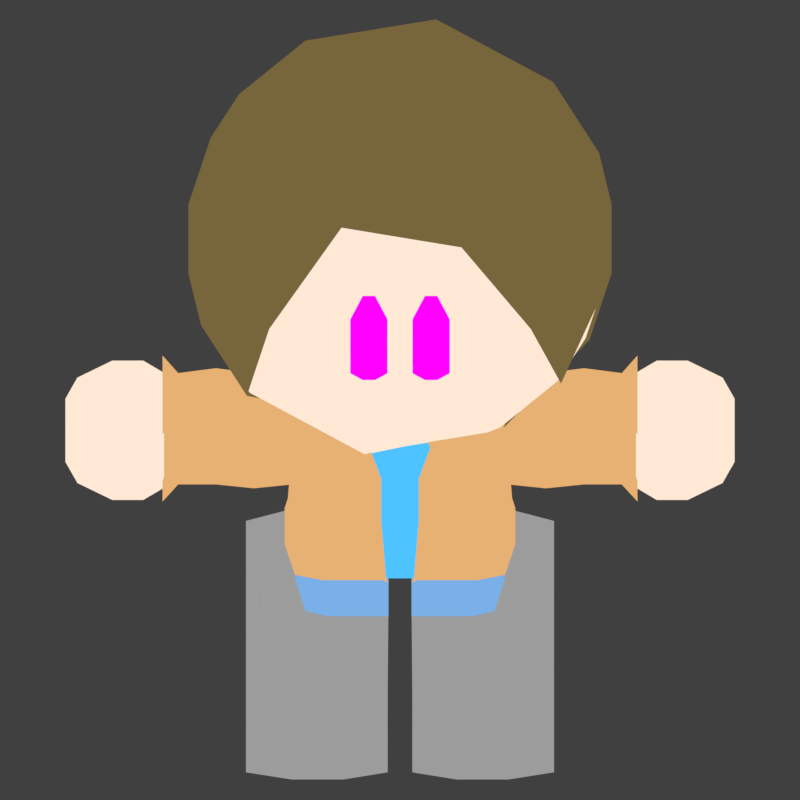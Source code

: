 # Source: character.blend  (saved by Blender 2.79.0; exported with 4.5.12 LTS)
import bpy
from mathutils import Matrix  # noqa: F401  (used for matrix-valued properties, if any)

bpy.ops.wm.read_factory_settings(use_empty=True)
scene = bpy.context.scene
scene.name = 'Scene'

# ---- collections
col_collection_1 = bpy.data.collections.new('Collection 1'); scene.collection.children.link(col_collection_1)

# ---- images (referenced by path relative to the original .blend; pixels are not part of the script)
import os
ASSET_DIR = os.environ.get("B2B_ASSET_DIR", "")  # directory of the original .blend (textures are referenced by path, not embedded)
HERE = os.path.dirname(os.path.abspath(__file__))  # packed textures are extracted next to this script under _unpacked/

def load_image(name, relpath, width, height, colorspace="sRGB"):
    """Load a texture the original file referenced (path relative to the .blend, or extracted next to this script)."""
    p = next((c for c in (os.path.join(HERE, relpath), os.path.join(ASSET_DIR, relpath)) if relpath and os.path.exists(c)), "")
    if p:
        img = bpy.data.images.load(p, check_existing=True)
        img.name = name
    else:  # same state as the original file: an image datablock whose file is absent (Cycles renders it pink)
        img = bpy.data.images.new(name, width, height)
        img.source = "FILE"
        img.filepath = "//" + (relpath or name)
    img.colorspace_settings.name = colorspace
    return img
img_eyes_texture_png = load_image('eyes-texture.png', 'eyes-texture.png', 1024, 1024, 'sRGB')

# ---- materials (node trees are filled in below, after node groups)
mat_pants1material = bpy.data.materials.new('Pants1Material')
mat_pants1material.alpha_threshold = 0.0
mat_pants1material.roughness = 0.5
mat_bodymaterial = bpy.data.materials.new('BodyMaterial')
mat_bodymaterial.alpha_threshold = 0.0
mat_bodymaterial.diffuse_color = (1.0, 0.8126, 0.6612, 1.0)
mat_bodymaterial.roughness = 0.5
mat_bodymaterial.line_color = (0.0, 0.0, 0.0, 1.0)
mat_shoes1material = bpy.data.materials.new('Shoes1Material')
mat_shoes1material.alpha_threshold = 0.0
mat_shoes1material.roughness = 0.5
mat_eyesmaterial = bpy.data.materials.new('EyesMaterial')
mat_eyesmaterial.alpha_threshold = 0.0
mat_eyesmaterial.roughness = 0.5
mat_hair1material = bpy.data.materials.new('Hair1Material')
mat_hair1material.alpha_threshold = 0.0
mat_hair1material.diffuse_color = (0.1845, 0.1298, 0.04429, 1.0)
mat_hair1material.roughness = 0.5
mat_jacket1material = bpy.data.materials.new('Jacket1Material')
mat_jacket1material.alpha_threshold = 0.0
mat_jacket1material.roughness = 0.5
mat_shirt1material = bpy.data.materials.new('Shirt1Material')
mat_shirt1material.alpha_threshold = 0.0
mat_shirt1material.roughness = 0.5

# ---- material node trees
mat_pants1material.use_nodes = True; mat_pants1material.node_tree.nodes.clear()
_N = mat_pants1material.node_tree.nodes; _L = mat_pants1material.node_tree.links
n0 = _N.new('ShaderNodeOutputMaterial'); n0.name = 'Material Output'; n0.location = (300, 300)
n1 = _N.new('ShaderNodeEmission'); n1.name = 'Emission'; n1.location = (91, 275)
n1.inputs[0].default_value = (0.19, 0.4321, 0.8, 1.0)
_L.new(n1.outputs[0], n0.inputs[0])
n0.is_active_output = True
mat_bodymaterial.use_nodes = True; mat_bodymaterial.node_tree.nodes.clear()
_N = mat_bodymaterial.node_tree.nodes; _L = mat_bodymaterial.node_tree.links
n0 = _N.new('ShaderNodeOutputMaterial'); n0.name = 'Material Output'; n0.location = (300, 300)
n1 = _N.new('ShaderNodeEmission'); n1.name = 'Emission'; n1.location = (52, 308)
n1.inputs[0].default_value = (1.0, 0.813, 0.661, 1.0)
_L.new(n1.outputs[0], n0.inputs[0])
n0.is_active_output = True
mat_shoes1material.use_nodes = True; mat_shoes1material.node_tree.nodes.clear()
_N = mat_shoes1material.node_tree.nodes; _L = mat_shoes1material.node_tree.links
n0 = _N.new('ShaderNodeOutputMaterial'); n0.name = 'Material Output'; n0.location = (300, 300)
n1 = _N.new('ShaderNodeEmission'); n1.name = 'Emission'; n1.location = (94, 302)
n1.inputs[0].default_value = (0.3343, 0.3343, 0.3343, 1.0)
_L.new(n1.outputs[0], n0.inputs[0])
n0.is_active_output = True
mat_eyesmaterial.use_nodes = True; mat_eyesmaterial.node_tree.nodes.clear()
_N = mat_eyesmaterial.node_tree.nodes; _L = mat_eyesmaterial.node_tree.links
n0 = _N.new('ShaderNodeOutputMaterial'); n0.name = 'Material Output'; n0.location = (300, 300)
n1 = _N.new('ShaderNodeTexImage'); n1.name = 'Image Texture'; n1.location = (-195, 297)
n1.width = 140
n1.image = img_eyes_texture_png
n2 = _N.new('ShaderNodeEmission'); n2.name = 'Emission'; n2.location = (44, 297)
_L.new(n2.outputs[0], n0.inputs[0])
_L.new(n1.outputs[0], n2.inputs[0])
n0.is_active_output = True
mat_hair1material.use_nodes = True; mat_hair1material.node_tree.nodes.clear()
_N = mat_hair1material.node_tree.nodes; _L = mat_hair1material.node_tree.links
n0 = _N.new('ShaderNodeOutputMaterial'); n0.name = 'Material Output'; n0.location = (300, 300)
n1 = _N.new('ShaderNodeEmission'); n1.name = 'Emission'; n1.location = (67, 296)
n1.inputs[0].default_value = (0.1845, 0.1298, 0.04429, 1.0)
_L.new(n1.outputs[0], n0.inputs[0])
n0.is_active_output = True
mat_jacket1material.use_nodes = True; mat_jacket1material.node_tree.nodes.clear()
_N = mat_jacket1material.node_tree.nodes; _L = mat_jacket1material.node_tree.links
n0 = _N.new('ShaderNodeOutputMaterial'); n0.name = 'Material Output'; n0.location = (300, 300)
n1 = _N.new('ShaderNodeEmission'); n1.name = 'Emission'; n1.location = (92, 300)
n1.inputs[0].default_value = (0.8, 0.4389, 0.1709, 1.0)
_L.new(n1.outputs[0], n0.inputs[0])
n0.is_active_output = True
mat_shirt1material.use_nodes = True; mat_shirt1material.node_tree.nodes.clear()
_N = mat_shirt1material.node_tree.nodes; _L = mat_shirt1material.node_tree.links
n0 = _N.new('ShaderNodeOutputMaterial'); n0.name = 'Material Output'; n0.location = (300, 300)
n1 = _N.new('ShaderNodeEmission'); n1.name = 'Emission'; n1.location = (66, 305)
n1.inputs[0].default_value = (0.07522, 0.5478, 1.0, 1.0)
_L.new(n1.outputs[0], n0.inputs[0])
n0.is_active_output = True

# ---- world
world_world = bpy.data.worlds.new('World'); scene.world = world_world
world_world.color = (0.05088, 0.05088, 0.05088)
world_world.use_sun_shadow = False
world_world.sun_shadow_jitter_overblur = 0.0
world_world.cycles.sampling_method = 'MANUAL'

# ---- cameras
cam_camera = bpy.data.cameras.new('Camera')
cam_camera.type = 'ORTHO'
cam_camera.clip_end = 100.0
cam_camera.lens = 35.0
cam_camera.sensor_width = 32.0
cam_camera.sensor_height = 18.0
cam_camera.ortho_scale = 3.514
cam_camera.dof.focus_distance = 0.0

# ---- lights
light_lamp = bpy.data.lights.new('Lamp', 'POINT')
light_lamp.transmission_factor = 0.0
light_lamp.cutoff_distance = 30.0
light_lamp.energy = 100.0
light_lamp.shadow_buffer_clip_start = 1.001
light_lamp.shadow_soft_size = 0.1
light_lamp.shadow_maximum_resolution = 0.006
light_lamp.use_absolute_resolution = True

# ---- meshes
me_body_003 = bpy.data.meshes.new('Body.003')
me_body_003.from_pydata([(0.9117, 0.9438, -0.8753), (0.9117, -0.9139, -0.8753), (1.006, 0.3473, -0.8753), (1.006, -0.3345, -0.8753), (0.1107, -1.016, -0.8753), (0.1107, 1.029, -0.8753), (0.7074, 1.029, -0.8753), (0.4091, 1.029, -0.8753), (0.7074, -1.016, -0.8753), (0.4091, -1.016, -0.8753), (0.9117, 0.9438, -0.4229), (0.9117, -0.9139, -0.4229), (0.1107, 1.029, -0.4229), (1.006, 0.3473, -0.4229), (1.006, -0.3345, -0.4229), (0.1107, -1.016, -0.4229), (0.7074, 1.029, -0.4229), (0.4091, 1.029, -0.4229), (0.7074, -1.016, -0.4229), (0.4091, -1.016, -0.4229)], [], [(17, 7, 5, 12), (5, 4, 15, 12), (10, 0, 6, 16), (16, 6, 7, 17), (8, 18, 19, 9), (1, 11, 18, 8), (9, 19, 15, 4), (2, 13, 14, 3), (0, 10, 13, 2), (3, 14, 11, 1)])
me_body_003.polygons.foreach_set('use_smooth', [True] * 10)
me_body_003.materials.append(mat_pants1material)
me_body_003.use_remesh_preserve_volume = False
me_body_003.use_remesh_preserve_attributes = False
me_body_003.use_mirror_vertex_groups = False
me_body_003.update()
me_body = bpy.data.meshes.new('Body')
me_body.from_pydata([(1.467, 0.991, -0.9983), (1.467, -1.061, -0.9983), (0.9081, 0.9165, 1.0), (0.9081, -0.8998, 1.0), (1.467, 0.3071, -2.146), (1.467, 0.991, -2.146), (2.384e-07, 1.0, 1.0), (-5.364e-07, -1.0, 1.0), (0.9081, 0.9165, 0.2116), (0.9081, -0.8998, 0.2116), (2.086e-07, 1.0, 0.2116), (-2.682e-07, -1.0, 0.2116), (1.467, 0.3071, -0.9983), (1.467, -0.3768, -0.9983), (1.0, 0.3333, 1.0), (1.0, -0.3333, 1.0), (-1.987e-08, 0.3333, 1.0), (-2.782e-07, -0.3333, 1.0), (1.467, -1.061, -2.146), (1.467, -0.3768, -2.146), (1.0, 0.3333, 0.2116), (1.0, -0.3333, 0.2116), (2.196, 0.3333, 1.0), (2.196, -0.3333, 1.0), (2.196, 0.3333, 0.2116), (2.196, -0.3333, 0.2116), (3.108, 0.3333, 1.0), (3.108, -0.3333, 1.0), (3.108, 0.3333, 0.2116), (3.108, -0.3333, 0.2116), (2.474, -0.4241, 0.07554), (2.772, -0.4241, 0.07554), (2.772, -0.4241, 1.136), (2.474, -0.4241, 1.136), (2.474, 0.4241, 0.07554), (2.772, 0.4241, 0.07554), (2.474, 0.4241, 1.136), (2.772, 0.4241, 1.136), (0.9081, 0.9165, 0.545), (0.9081, 0.9165, 0.6667), (0.9081, -0.8998, 0.545), (0.9081, -0.8998, 0.6667), (2.186e-07, 1.0, 0.545), (2.285e-07, 1.0, 0.6667), (-4.47e-07, -1.0, 0.6667), (-3.576e-07, -1.0, 0.545), (1.0, 0.3333, 0.6667), (1.0, 0.3333, 0.545), (1.0, -0.3333, 0.6667), (1.0, -0.3333, 0.545), (2.196, 0.3333, 0.6667), (2.196, 0.3333, 0.545), (2.196, -0.3333, 0.6667), (2.196, -0.3333, 0.545), (3.224, 0.4241, 0.712), (3.224, 0.4241, 0.4996), (3.224, -0.4241, 0.712), (3.224, -0.4241, 0.4996), (2.318, 0.718, 0.859), (2.318, 0.718, 0.3526), (2.929, 0.718, 0.859), (2.929, 0.718, 0.3526), (2.318, -0.718, 0.3526), (2.318, -0.718, 0.859), (2.929, -0.718, 0.3526), (2.929, -0.718, 0.859), (0.1328, 0.991, -0.9983), (0.1328, -1.061, -0.9983), (0.125, 1.0, 1.0), (0.125, -1.0, 1.0), (0.125, -1.0, 0.2116), (0.125, 1.0, 0.2116), (0.125, 0.3333, -1.0), (0.125, -0.3333, -1.0), (0.125, 0.3333, 1.0), (0.125, -0.3333, 1.0), (0.125, 1.0, 0.6667), (0.125, 1.0, 0.545), (0.125, -1.0, 0.545), (0.125, -1.0, 0.6667), (0.9081, 0.9165, -0.8846), (0.9081, -0.8998, -0.8846), (1.0, 0.3333, -0.8846), (1.0, -0.3333, -0.8846), (0.125, -1.0, -0.8846), (0.125, 1.0, -0.8846), (0.1328, 0.991, -2.146), (0.1328, -1.061, -2.146), (0.1328, 0.3071, -2.146), (0.1328, -0.3768, -2.146), (1.467, -1.758, -2.146), (0.1328, -1.758, -2.146), (1.467, -1.601, -1.143), (0.1328, -1.601, -1.143), (1.036, 0.3731, -2.153), (0.5506, 0.3731, -2.153), (1.036, -1.119, -2.153), (0.5506, -1.119, -2.153), (1.036, 1.119, -2.153), (0.5506, 1.119, -2.153), (0.4167, 0.3333, 1.0), (0.7083, 0.3333, 1.0), (0.4167, -0.3333, 1.0), (0.7083, -0.3333, 1.0), (1.036, 1.119, -0.9421), (0.5506, 1.119, -0.9421), (1.036, -1.119, -0.9421), (0.5506, -1.119, -0.9421), (0.7083, 1.0, 1.0), (0.4167, 1.0, 1.0), (0.7083, -1.0, 1.0), (0.4167, -1.0, 1.0), (0.7083, -1.0, 0.2116), (0.4167, -1.0, 0.2116), (0.7083, 1.0, 0.2116), (0.4167, 1.0, 0.2116), (0.7083, 1.0, 0.6667), (0.4167, 1.0, 0.6667), (0.7083, 1.0, 0.545), (0.4167, 1.0, 0.545), (0.7083, -1.0, 0.545), (0.4167, -1.0, 0.545), (0.7083, -1.0, 0.6667), (0.4167, -1.0, 0.6667), (0.7083, 1.0, -0.8846), (0.4167, 1.0, -0.8846), (0.7083, -1.0, -0.8846), (0.4167, -1.0, -0.8846), (1.036, -0.3731, -2.153), (0.5506, -0.3731, -2.153), (1.036, -1.88, -2.153), (0.5506, -1.88, -2.153), (1.036, -1.723, -1.086), (0.5506, -1.723, -1.086), (0.9081, 0.9165, -0.4423), (0.9081, -0.8998, -0.4423), (1.954e-07, 1.0, -0.4423), (0.125, 1.0, -0.4423), (-1.496e-07, -1.0, -0.4423), (1.0, 0.3333, -0.4423), (1.0, -0.3333, -0.4423), (0.125, -1.0, -0.4423), (0.7083, 1.0, -0.4423), (0.4167, 1.0, -0.4423), (0.7083, -1.0, -0.4423), (0.4167, -1.0, -0.4423), (0.127, -0.3444, -1.292), (0.127, 0.3266, -1.292), (1.467, -1.061, -1.291), (1.467, -0.3768, -1.291), (1.467, 0.3071, -1.291), (0.1328, -1.061, -1.291), (0.1328, 0.991, -1.291), (1.467, 0.991, -1.291), (1.467, -1.758, -1.291), (0.1328, -1.758, -1.291), (1.036, -1.88, -1.251), (0.5506, -1.88, -1.251), (0.5506, 1.119, -1.251), (1.036, 1.119, -1.251)], [], [(48, 15, 3, 41), (129, 97, 87, 89), (79, 69, 7, 44), (75, 17, 7, 69), (99, 95, 88, 86), (141, 70, 11, 138), (77, 71, 10, 42), (140, 21, 9, 135), (134, 8, 20, 139), (139, 20, 21, 140), (95, 129, 89, 88), (66, 67, 84, 85), (68, 6, 16, 74), (74, 16, 17, 75), (39, 2, 14, 46), (14, 15, 23, 22), (64, 31, 29, 57), (49, 21, 25, 53), (21, 20, 24, 25), (46, 14, 22, 50), (54, 26, 27, 56), (31, 35, 28, 29), (60, 37, 26, 54), (37, 32, 27, 26), (22, 23, 33, 36), (36, 33, 32, 37), (50, 22, 36, 58), (58, 36, 37, 60), (25, 24, 34, 30), (30, 34, 35, 31), (53, 25, 30, 62), (62, 30, 31, 64), (33, 63, 65, 32), (63, 62, 64, 65), (23, 52, 63, 33), (52, 53, 62, 63), (34, 59, 61, 35), (59, 58, 60, 61), (24, 51, 59, 34), (51, 50, 58, 59), (35, 61, 55, 28), (61, 60, 54, 55), (28, 55, 57, 29), (55, 54, 56, 57), (20, 47, 51, 24), (47, 46, 50, 51), (15, 48, 52, 23), (48, 49, 53, 52), (32, 65, 56, 27), (65, 64, 57, 56), (8, 38, 47, 20), (38, 39, 46, 47), (68, 76, 43, 6), (76, 77, 42, 43), (70, 78, 45, 11), (78, 79, 44, 45), (21, 49, 40, 9), (49, 48, 41, 40), (121, 123, 79, 78), (113, 121, 78, 70), (117, 119, 77, 76), (109, 117, 76, 68), (100, 74, 75, 102), (109, 68, 74, 100), (150, 149, 19, 4), (149, 148, 18, 19), (119, 115, 71, 77), (145, 113, 70, 141), (146, 147, 88, 89), (102, 75, 69, 111), (123, 111, 69, 79), (125, 105, 66, 85), (143, 125, 85, 137), (107, 127, 84, 67), (12, 82, 83, 13), (0, 80, 82, 12), (13, 83, 81, 1), (85, 84, 141, 137), (96, 18, 90, 130), (147, 152, 86, 88), (153, 150, 4, 5), (151, 146, 89, 87), (159, 153, 5, 98), (157, 155, 91, 131), (148, 1, 92, 154), (107, 67, 93, 133), (151, 87, 91, 155), (1, 106, 132, 92), (106, 107, 133, 132), (154, 156, 130, 90), (156, 157, 131, 130), (152, 158, 99, 86), (158, 159, 98, 99), (87, 97, 131, 91), (97, 96, 130, 131), (1, 81, 126, 106), (106, 126, 127, 107), (134, 80, 124, 142), (142, 124, 125, 143), (80, 0, 104, 124), (124, 104, 105, 125), (41, 3, 110, 122), (122, 110, 111, 123), (15, 103, 110, 3), (103, 102, 111, 110), (135, 9, 112, 144), (144, 112, 113, 145), (38, 8, 114, 118), (118, 114, 115, 119), (2, 108, 101, 14), (108, 109, 100, 101), (14, 101, 103, 15), (101, 100, 102, 103), (2, 39, 116, 108), (108, 116, 117, 109), (39, 38, 118, 116), (116, 118, 119, 117), (9, 40, 120, 112), (112, 120, 121, 113), (40, 41, 122, 120), (120, 122, 123, 121), (4, 19, 128, 94), (94, 128, 129, 95), (5, 4, 94, 98), (98, 94, 95, 99), (19, 18, 96, 128), (128, 96, 97, 129), (66, 72, 73, 67), (126, 144, 145, 127), (81, 135, 144, 126), (114, 142, 143, 115), (8, 134, 142, 114), (71, 137, 136, 10), (115, 143, 137, 71), (127, 145, 141, 84), (82, 139, 140, 83), (80, 134, 139, 82), (83, 140, 135, 81), (136, 137, 141, 138), (105, 104, 159, 158), (66, 105, 158, 152), (132, 133, 157, 156), (92, 132, 156, 154), (67, 151, 155, 93), (18, 148, 154, 90), (133, 93, 155, 157), (104, 0, 153, 159), (67, 73, 146, 151), (0, 12, 150, 153), (72, 66, 152, 147), (73, 72, 147, 146), (13, 1, 148, 149), (12, 13, 149, 150)])
me_body.polygons.foreach_set('use_smooth', [True] * 153)
me_body.materials.append(mat_bodymaterial)
me_body.use_remesh_preserve_volume = False
me_body.use_remesh_preserve_attributes = False
me_body.use_mirror_vertex_groups = False
me_body.update()
me_body_002 = bpy.data.meshes.new('Body.002')
me_body_002.from_pydata([(1.484, 1.02, -0.9916), (1.484, -1.079, -0.9916), (1.484, 0.3205, -2.165), (1.484, 1.02, -2.165), (1.484, 0.3205, -0.9916), (1.484, -0.379, -0.9916), (1.484, -1.079, -2.165), (1.484, -0.379, -2.165), (0.1188, 1.02, -0.9916), (0.1188, -1.079, -0.9916), (0.1107, 0.3473, -0.9934), (0.1107, -0.3345, -0.9934), (0.9117, 0.9438, -0.8753), (0.9117, -0.9139, -0.8753), (1.006, 0.3473, -0.8753), (1.006, -0.3345, -0.8753), (0.1107, -1.016, -0.8753), (0.1107, 1.029, -0.8753), (0.1188, 1.02, -2.165), (0.1188, -1.079, -2.165), (0.1188, 0.3205, -2.165), (0.1188, -0.379, -2.165), (1.484, -1.791, -2.165), (0.1188, -1.791, -2.165), (1.484, -1.631, -1.139), (0.1188, -1.631, -1.139), (1.042, 0.388, -2.173), (0.5461, 0.388, -2.173), (1.042, -1.138, -2.173), (0.5461, -1.138, -2.173), (1.042, 1.151, -2.173), (0.5461, 1.151, -2.173), (1.042, 1.151, -0.9342), (0.5461, 1.151, -0.9342), (1.042, -1.138, -0.9342), (0.5461, -1.138, -0.9342), (0.7074, 1.029, -0.8753), (0.4091, 1.029, -0.8753), (0.7074, -1.016, -0.8753), (0.4091, -1.016, -0.8753), (1.042, -0.3752, -2.173), (0.5461, -0.3752, -2.173), (1.042, -1.916, -2.173), (0.5461, -1.916, -2.173), (1.042, -1.756, -1.082), (0.5461, -1.756, -1.082), (0.1128, -0.3459, -1.292), (0.1128, 0.3405, -1.292), (1.484, -1.079, -1.291), (1.484, -0.379, -1.291), (1.484, 0.3205, -1.291), (0.1188, -1.079, -1.291), (0.1188, 1.02, -1.291), (1.484, 1.02, -1.291), (1.484, -1.791, -1.291), (0.1188, -1.791, -1.291), (1.042, -1.916, -1.25), (0.5461, -1.916, -1.25), (0.5461, 1.151, -1.25), (1.042, 1.151, -1.25)], [], [(41, 29, 19, 21), (31, 27, 20, 18), (27, 41, 21, 20), (8, 9, 16, 17), (50, 49, 7, 2), (49, 48, 6, 7), (46, 47, 20, 21), (37, 33, 8, 17), (35, 39, 16, 9), (4, 14, 15, 5), (0, 12, 14, 4), (5, 15, 13, 1), (28, 6, 22, 42), (47, 52, 18, 20), (53, 50, 2, 3), (51, 46, 21, 19), (59, 53, 3, 30), (57, 55, 23, 43), (48, 1, 24, 54), (35, 9, 25, 45), (51, 19, 23, 55), (1, 34, 44, 24), (34, 35, 45, 44), (54, 56, 42, 22), (56, 57, 43, 42), (52, 58, 31, 18), (58, 59, 30, 31), (19, 29, 43, 23), (29, 28, 42, 43), (1, 13, 38, 34), (34, 38, 39, 35), (12, 0, 32, 36), (36, 32, 33, 37), (2, 7, 40, 26), (26, 40, 41, 27), (3, 2, 26, 30), (30, 26, 27, 31), (7, 6, 28, 40), (40, 28, 29, 41), (8, 10, 11, 9), (33, 32, 59, 58), (8, 33, 58, 52), (44, 45, 57, 56), (24, 44, 56, 54), (9, 51, 55, 25), (6, 48, 54, 22), (45, 25, 55, 57), (32, 0, 53, 59), (9, 11, 46, 51), (0, 4, 50, 53), (10, 8, 52, 47), (11, 10, 47, 46), (5, 1, 48, 49), (4, 5, 49, 50)])
me_body_002.polygons.foreach_set('use_smooth', [True] * 54)
me_body_002.materials.append(mat_shoes1material)
me_body_002.use_remesh_preserve_volume = False
me_body_002.use_remesh_preserve_attributes = False
me_body_002.use_mirror_vertex_groups = False
me_body_002.update()
me_head = bpy.data.meshes.new('Head')
me_head.from_pydata([(0.0, 0.0, -1.0), (0.7236, -0.5257, -0.4472), (-0.2764, -0.8506, -0.4472), (-0.8944, 0.0, -0.4472), (-0.2764, 0.8506, -0.4472), (0.7236, 0.5257, -0.4472), (0.2764, -0.8506, 0.4472), (-0.7236, -0.5257, 0.4472), (-0.7236, 0.5257, 0.4472), (0.2764, 0.8506, 0.4472), (0.8944, 0.0, 0.4472), (0.0, 0.0, 1.0), (-0.1625, -0.5, -0.8507), (0.4253, -0.309, -0.8507), (0.2629, -0.809, -0.5257), (0.8506, 0.0, -0.5257), (0.4253, 0.309, -0.8507), (-0.5257, 0.0, -0.8507), (-0.6882, -0.5, -0.5257), (-0.1625, 0.5, -0.8507), (-0.6882, 0.5, -0.5257), (0.2629, 0.809, -0.5257), (0.9511, -0.309, 0.0), (0.9511, 0.309, 0.0), (0.0, -1.0, 0.0), (0.5878, -0.809, 0.0), (-0.9511, -0.309, 0.0), (-0.5878, -0.809, 0.0), (-0.5878, 0.809, 0.0), (-0.9511, 0.309, 0.0), (0.5878, 0.809, 0.0), (0.0, 1.0, 0.0), (0.6882, -0.5, 0.5257), (-0.2629, -0.809, 0.5257), (-0.8506, 0.0, 0.5257), (-0.2629, 0.809, 0.5257), (0.6882, 0.5, 0.5257), (0.1625, -0.5, 0.8507), (0.5257, 0.0, 0.8507), (-0.4253, -0.309, 0.8507), (-0.4253, 0.309, 0.8507), (0.1625, 0.5, 0.8507)], [], [(0, 13, 12), (1, 13, 15), (0, 12, 17), (0, 17, 19), (0, 19, 16), (1, 15, 22), (2, 14, 24), (3, 18, 26), (4, 20, 28), (5, 21, 30), (1, 22, 25), (2, 24, 27), (3, 26, 29), (4, 28, 31), (5, 30, 23), (6, 32, 37), (7, 33, 39), (8, 34, 40), (9, 35, 41), (10, 36, 38), (38, 41, 11), (38, 36, 41), (36, 9, 41), (41, 40, 11), (41, 35, 40), (35, 8, 40), (40, 39, 11), (40, 34, 39), (34, 7, 39), (39, 37, 11), (39, 33, 37), (33, 6, 37), (37, 38, 11), (37, 32, 38), (32, 10, 38), (23, 36, 10), (23, 30, 36), (30, 9, 36), (31, 35, 9), (31, 28, 35), (28, 8, 35), (29, 34, 8), (29, 26, 34), (26, 7, 34), (27, 33, 7), (27, 24, 33), (24, 6, 33), (25, 32, 6), (25, 22, 32), (22, 10, 32), (30, 31, 9), (30, 21, 31), (21, 4, 31), (28, 29, 8), (28, 20, 29), (20, 3, 29), (26, 27, 7), (26, 18, 27), (18, 2, 27), (24, 25, 6), (24, 14, 25), (14, 1, 25), (22, 23, 10), (22, 15, 23), (15, 5, 23), (16, 21, 5), (16, 19, 21), (19, 4, 21), (19, 20, 4), (19, 17, 20), (17, 3, 20), (17, 18, 3), (17, 12, 18), (12, 2, 18), (15, 16, 5), (15, 13, 16), (13, 0, 16), (12, 14, 2), (12, 13, 14), (13, 1, 14)])
me_head.polygons.foreach_set('use_smooth', [True] * 80)
me_head.materials.append(mat_bodymaterial)
me_head.use_remesh_preserve_volume = False
me_head.use_remesh_preserve_attributes = False
me_head.use_mirror_vertex_groups = False
me_head.update()
me_plane = bpy.data.meshes.new('Plane')
me_plane.from_pydata([(0.4004, -1.181, 0.4701), (0.5334, -0.9375, 0.39), (0.2674, -1.181, 0.4701), (0.5334, -0.2518, 0.4172), (0.1344, -0.9375, 0.39), (0.1344, -0.2518, 0.4172), (0.4004, -0.1477, 0.4532), (0.2674, -0.1477, 0.4532), (0.5334, -0.6364, 0.2869), (0.1344, -0.6364, 0.2869), (0.2674, -0.6364, 0.2869), (0.4004, -0.6364, 0.2869)], [], [(11, 8, 3, 6), (9, 10, 7, 5), (10, 11, 6, 7), (2, 0, 11, 10), (4, 2, 10, 9), (0, 1, 8, 11)])
_uv = me_plane.uv_layers.new(name='UVMap')
_uv.uv.foreach_set('vector', [0.4517, 0.4656, 0.3298, 0.4646, 0.333, 0.09245, 0.4558, -0.007469, 0.6955, 0.4678, 0.5736, 0.4667, 0.5777, -0.006399, 0.6988, 0.09566, 0.5736, 0.4667, 0.4517, 0.4656, 0.4558, -0.007469, 0.5777, -0.006399, 0.569, 0.9934, 0.4471, 0.9924, 0.4517, 0.4656, 0.5736, 0.4667, 0.693, 0.7595, 0.569, 0.9934, 0.5736, 0.4667, 0.6955, 0.4678, 0.4471, 0.9924, 0.3272, 0.7562, 0.3298, 0.4646, 0.4517, 0.4656])
me_plane.materials.append(mat_eyesmaterial)
me_plane.use_remesh_preserve_volume = False
me_plane.use_remesh_preserve_attributes = False
me_plane.use_mirror_vertex_groups = False
me_plane.update()
me_hair1 = bpy.data.meshes.new('Hair1')
me_hair1.from_pydata([(3.553e-11, -1.243e-10, -1.025), (0.7417, -0.5389, -0.4584), (-0.9168, -1.243e-10, -0.4584), (-0.2833, 0.8719, -0.4584), (0.7417, 0.5389, -0.4584), (0.2833, -0.8719, 0.4584), (-0.7417, -0.5389, 0.4584), (-0.7417, 0.5389, 0.4584), (0.2833, 0.8719, 0.4584), (0.9168, -1.243e-10, 0.4584), (3.553e-11, -1.243e-10, 1.025), (0.436, -0.3167, -0.8719), (0.8719, -1.243e-10, -0.5389), (0.436, 0.3167, -0.8719), (-0.5389, -1.243e-10, -0.8719), (-0.7054, -0.5125, -0.5389), (-0.1665, 0.5125, -0.8719), (-0.7054, 0.5125, -0.5389), (0.2694, 0.8293, -0.5389), (0.9749, -0.3167, -3.553e-11), (0.9749, 0.3167, -3.553e-11), (0.6025, -0.8293, -3.553e-11), (-0.9749, -0.3167, -3.553e-11), (-0.6025, -0.8293, -3.553e-11), (-0.6025, 0.8293, -3.553e-11), (-0.9749, 0.3167, -3.553e-11), (0.6025, 0.8293, -3.553e-11), (3.553e-11, 1.025, -3.553e-11), (0.7054, -0.5125, 0.5389), (-0.2694, -0.8293, 0.5389), (-0.8719, -1.243e-10, 0.5389), (-0.2694, 0.8293, 0.5389), (0.7054, 0.5125, 0.5389), (0.1665, -0.5125, 0.8719), (0.5389, -1.243e-10, 0.8719), (-0.436, -0.3167, 0.8719), (-0.436, 0.3167, 0.8719), (0.1665, 0.5125, 0.8719)], [], [(0, 14, 16), (0, 16, 13), (2, 15, 22), (3, 17, 24), (4, 18, 26), (1, 19, 21), (2, 22, 25), (3, 24, 27), (4, 26, 20), (5, 28, 33), (6, 29, 35), (7, 30, 36), (8, 31, 37), (9, 32, 34), (34, 37, 10), (34, 32, 37), (32, 8, 37), (37, 36, 10), (37, 31, 36), (31, 7, 36), (36, 35, 10), (36, 30, 35), (30, 6, 35), (35, 33, 10), (35, 29, 33), (29, 5, 33), (33, 34, 10), (33, 28, 34), (28, 9, 34), (20, 32, 9), (20, 26, 32), (26, 8, 32), (27, 31, 8), (27, 24, 31), (24, 7, 31), (25, 30, 7), (25, 22, 30), (22, 6, 30), (23, 29, 6), (21, 28, 5), (21, 19, 28), (19, 9, 28), (26, 27, 8), (26, 18, 27), (18, 3, 27), (24, 25, 7), (24, 17, 25), (17, 2, 25), (22, 23, 6), (22, 15, 23), (19, 20, 9), (19, 12, 20), (12, 4, 20), (13, 18, 4), (13, 16, 18), (16, 3, 18), (16, 17, 3), (16, 14, 17), (14, 2, 17), (14, 15, 2), (12, 13, 4), (12, 11, 13), (11, 0, 13)])
me_hair1.polygons.foreach_set('use_smooth', [True] * 63)
me_hair1.materials.append(mat_hair1material)
me_hair1.use_remesh_preserve_volume = False
me_hair1.use_remesh_preserve_attributes = False
me_hair1.use_mirror_vertex_groups = False
me_hair1.update()
me_body_004 = bpy.data.meshes.new('Body.004')
me_body_004.from_pydata([(0.9081, 0.9165, 1.0), (0.9081, -0.8998, 1.0), (2.384e-07, 1.369, 1.0), (0.9081, 0.9165, 0.2116), (0.9081, -0.8998, 0.2116), (2.086e-07, 1.0, 0.2116), (1.0, 0.3333, 1.0), (1.0, -0.3333, 1.0), (1.0, 0.3333, 0.1959), (1.0, -0.3333, 0.1959), (2.196, 0.5778, 1.046), (2.196, -0.5778, 1.046), (2.196, 0.5778, 0.1538), (2.196, -0.5778, 0.1538), (0.9081, 0.9165, 0.545), (0.9081, 0.9165, 0.6667), (0.9081, -0.8998, 0.545), (0.9081, -0.8998, 0.6667), (2.186e-07, 1.317, 0.545), (2.285e-07, 1.284, 0.6667), (1.0, 0.3333, 0.6667), (1.0, 0.3333, 0.545), (1.0, -0.3333, 0.6667), (1.0, -0.3333, 0.545), (2.196, 0.5778, 0.674), (2.196, 0.5778, 0.5382), (2.196, -0.5778, 0.674), (2.196, -0.5778, 0.5382), (0.125, 1.317, 1.0), (0.2802, -1.047, 1.0), (0.1733, -1.047, 0.2116), (0.125, 1.0, 0.2116), (0.125, 0.3333, 1.0), (0.125, -0.3333, 1.0), (0.125, 1.284, 0.6667), (0.125, 1.284, 0.545), (0.1733, -1.047, 0.545), (0.1733, -1.047, 0.6667), (0.4167, 0.3333, 1.0), (0.7083, 0.3333, 1.0), (0.4167, -0.3333, 1.0), (0.7083, -0.3333, 1.0), (0.7083, 1.317, 1.062), (0.4167, 1.317, 1.0), (0.7083, -1.0, 1.0), (0.4167, -1.0, 1.0), (0.7083, -1.076, 0.2116), (0.4167, -1.041, 0.2116), (0.7083, 1.0, 0.2116), (0.4167, 1.063, 0.2116), (0.7083, 1.307, 0.6667), (0.7083, 1.284, 0.545), (0.4167, 1.284, 0.545), (0.7083, -1.041, 0.545), (0.4167, -1.041, 0.545), (0.7083, -1.041, 0.6667), (0.4167, -1.041, 0.6667), (0.9715, 0.9165, -0.4423), (0.9715, -0.8998, -0.4423), (-0.02317, 1.0, -0.4423), (0.1073, 1.0, -0.4423), (1.067, 0.3333, -0.4423), (1.067, -0.3333, -0.4423), (0.1073, -1.047, -0.4423), (0.7163, 1.0, -0.4423), (0.4118, 1.0, -0.4423), (0.7163, -1.0, -0.4423), (0.4118, -1.0, -0.4423), (2.051, -0.3333, 1.0), (2.051, 0.3333, 1.0), (2.051, -0.3333, 0.1959), (2.051, 0.3333, 0.1959), (2.051, 0.3333, 0.545), (2.051, 0.3333, 0.6667), (2.051, -0.3333, 0.6667), (2.051, -0.3333, 0.545), (0.1793, 1.317, 1.0), (0.3345, -1.0, 1.0), (0.2276, -1.0, 0.2116), (0.1793, 1.0, 0.2116), (0.1793, 1.284, 0.6667), (0.1793, 1.284, 0.545), (0.2276, -1.0, 0.545), (0.2276, -1.0, 0.6667), (0.1793, 0.3333, 1.0), (0.1793, -0.3333, 1.0), (0.164, 1.0, -0.4423), (0.164, -1.0, -0.4423), (1.701, 0.3333, 1.052), (1.35, 0.3333, 1.0), (1.35, -0.3333, 1.0), (1.701, -0.3333, 1.0), (1.35, -0.3333, 0.1542), (1.701, -0.3333, 0.1959), (1.35, 0.3333, 0.1959), (1.701, 0.3333, 0.1959), (1.35, 0.3333, 0.545), (1.701, 0.3333, 0.545), (1.35, 0.3333, 0.6667), (1.701, 0.3333, 0.6667), (1.35, -0.3333, 0.6667), (1.701, -0.3333, 0.6667), (1.35, -0.3333, 0.545), (1.701, -0.3333, 0.545), (0.9486, 0.9165, -0.3804), (0.9486, -0.8998, -0.3804), (1.967e-07, 1.0, -0.3804), (0.125, 1.0, -0.3804), (0.7083, 1.0, -0.3804), (0.4167, 1.006, -0.3804), (1.04, 0.3333, -0.3818), (1.04, -0.3333, -0.3818), (0.1296, -1.047, -0.3804), (0.7083, -1.007, -0.3804), (0.4167, -1.004, -0.3804), (0.1793, 1.0, -0.3804), (0.1838, -1.0, -0.3804), (2.384e-07, 0.9471, 1.0)], [], [(22, 7, 1, 17), (35, 31, 5, 18), (111, 9, 4, 105), (104, 3, 8, 110), (110, 8, 9, 111), (15, 0, 6, 20), (69, 68, 11, 10), (75, 70, 13, 27), (70, 71, 12, 13), (73, 69, 10, 24), (71, 72, 25, 12), (72, 73, 24, 25), (68, 74, 26, 11), (74, 75, 27, 26), (3, 14, 21, 8), (14, 15, 20, 21), (42, 50, 51, 52, 81, 80, 76, 43), (9, 23, 16, 4), (23, 22, 17, 16), (82, 83, 37, 36), (78, 82, 36, 30), (80, 81, 35, 34), (76, 80, 34, 28), (84, 32, 33, 85), (76, 28, 32, 84), (81, 79, 31, 35), (116, 78, 30, 112), (85, 33, 29, 77), (83, 77, 29, 37), (17, 1, 44, 55), (55, 44, 45, 56), (7, 41, 44, 1), (41, 40, 45, 44), (105, 4, 46, 113), (113, 46, 47, 114), (14, 3, 48, 51), (51, 48, 49, 52), (0, 42, 39, 6), (42, 43, 38, 39), (6, 39, 41, 7), (39, 38, 40, 41), (0, 15, 50, 42), (15, 14, 51, 50), (4, 16, 53, 46), (46, 53, 54, 47), (16, 17, 55, 53), (53, 55, 56, 54), (108, 64, 65, 109), (104, 57, 64, 108), (107, 60, 59, 106), (115, 86, 60, 107), (101, 103, 75, 74), (91, 101, 74, 68), (97, 99, 73, 72), (95, 97, 72, 71), (99, 88, 69, 73), (93, 95, 71, 70), (103, 93, 70, 75), (88, 91, 68, 69), (109, 65, 86, 115), (56, 45, 77, 83), (40, 85, 77, 45), (114, 47, 78, 116), (52, 49, 79, 81), (43, 76, 84, 38), (38, 84, 85, 40), (47, 54, 82, 78), (54, 56, 83, 82), (6, 7, 90, 89), (89, 90, 91, 88), (23, 9, 92, 102), (102, 92, 93, 103), (9, 8, 94, 92), (92, 94, 95, 93), (20, 6, 89, 98), (98, 89, 88, 99), (8, 21, 96, 94), (94, 96, 97, 95), (21, 20, 98, 96), (96, 98, 99, 97), (7, 22, 100, 90), (90, 100, 101, 91), (22, 23, 102, 100), (100, 102, 103, 101), (67, 114, 116, 87), (49, 109, 115, 79), (79, 115, 107, 31), (31, 107, 106, 5), (3, 104, 108, 48), (48, 108, 109, 49), (66, 113, 114, 67), (58, 105, 113, 66), (87, 116, 112, 63), (61, 110, 111, 62), (57, 104, 110, 61), (62, 111, 105, 58), (28, 34, 35, 18, 19, 2), (2, 117, 32, 28)])
me_body_004.polygons.foreach_set('use_smooth', [True] * 98)
me_body_004.materials.append(mat_jacket1material)
me_body_004.use_remesh_preserve_volume = False
me_body_004.use_remesh_preserve_attributes = False
me_body_004.use_mirror_vertex_groups = False
me_body_004.update()
me_body_001 = bpy.data.meshes.new('Body.001')
me_body_001.from_pydata([(0.9081, 0.9165, 1.0), (0.9081, -0.8998, 1.0), (2.384e-07, 1.0, 1.0), (-5.364e-07, -1.0, 1.0), (0.9081, 0.9165, 0.2116), (0.9081, -0.8998, 0.2116), (2.086e-07, 1.0, 0.2116), (-2.682e-07, -1.0, 0.2116), (1.0, 0.3333, 1.0), (1.0, -0.3333, 1.0), (-1.987e-08, 0.3333, 1.0), (-2.782e-07, -0.3333, 1.0), (1.0, 0.3333, 0.2004), (1.0, -0.3333, 0.2004), (2.196, 0.3333, 1.0), (2.196, -0.3333, 1.0), (2.196, 0.3333, 0.2004), (2.196, -0.3333, 0.2004), (0.9081, 0.9165, 0.545), (0.9081, 0.9165, 0.6667), (0.9081, -0.8998, 0.545), (0.9081, -0.8998, 0.6667), (2.186e-07, 1.0, 0.545), (2.285e-07, 1.0, 0.6667), (-4.47e-07, -1.0, 0.6667), (-3.576e-07, -1.0, 0.545), (1.0, 0.3333, 0.6667), (1.0, 0.3333, 0.545), (1.0, -0.3333, 0.6667), (1.0, -0.3333, 0.545), (2.196, 0.3333, 0.6667), (2.196, 0.3333, 0.545), (2.196, -0.3333, 0.6667), (2.196, -0.3333, 0.545), (0.125, 1.0, 1.0), (0.125, -1.0, 1.0), (0.125, -1.0, 0.2116), (0.125, 1.0, 0.2116), (0.125, 0.3333, 1.0), (0.125, -0.3333, 1.0), (0.125, 1.0, 0.6667), (0.125, 1.0, 0.545), (0.125, -1.0, 0.545), (0.125, -1.0, 0.6667), (0.4167, 0.3333, 1.0), (0.7083, 0.3333, 1.0), (0.4167, -0.3333, 1.0), (0.7083, -0.3333, 1.0), (0.7083, 1.0, 1.0), (0.4167, 1.0, 1.0), (0.7083, -1.0, 1.0), (0.4167, -1.0, 1.0), (0.7083, -1.0, 0.2116), (0.4167, -1.0, 0.2116), (0.7083, 1.0, 0.2116), (0.4167, 1.0, 0.2116), (0.7083, 1.0, 0.6667), (0.4167, 1.0, 0.6667), (0.7083, 1.0, 0.545), (0.4167, 1.0, 0.545), (0.7083, -1.0, 0.545), (0.4167, -1.0, 0.545), (0.7083, -1.0, 0.6667), (0.4167, -1.0, 0.6667), (0.9081, 0.9165, -0.4423), (0.9081, -0.8998, -0.4423), (1.954e-07, 1.0, -0.4423), (0.125, 1.0, -0.4423), (-1.496e-07, -1.0, -0.4423), (1.0, 0.3333, -0.4423), (1.0, -0.3333, -0.4423), (0.125, -1.0, -0.4423), (0.7083, 1.0, -0.4423), (0.4167, 1.0, -0.4423), (0.7083, -1.0, -0.4423), (0.4167, -1.0, -0.4423)], [], [(28, 9, 1, 21), (43, 35, 3, 24), (39, 11, 3, 35), (71, 36, 7, 68), (41, 37, 6, 22), (70, 13, 5, 65), (64, 4, 12, 69), (69, 12, 13, 70), (34, 2, 10, 38), (38, 10, 11, 39), (19, 0, 8, 26), (8, 9, 15, 14), (29, 13, 17, 33), (13, 12, 16, 17), (26, 8, 14, 30), (12, 27, 31, 16), (27, 26, 30, 31), (9, 28, 32, 15), (28, 29, 33, 32), (4, 18, 27, 12), (18, 19, 26, 27), (34, 40, 23, 2), (40, 41, 22, 23), (36, 42, 25, 7), (42, 43, 24, 25), (13, 29, 20, 5), (29, 28, 21, 20), (61, 63, 43, 42), (53, 61, 42, 36), (57, 59, 41, 40), (49, 57, 40, 34), (44, 38, 39, 46), (49, 34, 38, 44), (59, 55, 37, 41), (75, 53, 36, 71), (46, 39, 35, 51), (63, 51, 35, 43), (21, 1, 50, 62), (62, 50, 51, 63), (9, 47, 50, 1), (47, 46, 51, 50), (65, 5, 52, 74), (74, 52, 53, 75), (18, 4, 54, 58), (58, 54, 55, 59), (0, 48, 45, 8), (48, 49, 44, 45), (8, 45, 47, 9), (45, 44, 46, 47), (0, 19, 56, 48), (48, 56, 57, 49), (19, 18, 58, 56), (56, 58, 59, 57), (5, 20, 60, 52), (52, 60, 61, 53), (20, 21, 62, 60), (60, 62, 63, 61), (54, 72, 73, 55), (4, 64, 72, 54), (37, 67, 66, 6), (55, 73, 67, 37), (66, 67, 71, 68)])
me_body_001.polygons.foreach_set('use_smooth', [True] * 62)
me_body_001.materials.append(mat_shirt1material)
me_body_001.use_remesh_preserve_volume = False
me_body_001.use_remesh_preserve_attributes = False
me_body_001.use_mirror_vertex_groups = False
me_body_001.update()
arm_armature = bpy.data.armatures.new('Armature')  # bones are not reproduced

# ---- objects
ob_armature = bpy.data.objects.new('Armature', arm_armature)
ob_pants1 = bpy.data.objects.new('Pants1', me_body_003)
ob_body = bpy.data.objects.new('Body', me_body)
ob_shoes1 = bpy.data.objects.new('Shoes1', me_body_002)
ob_head = bpy.data.objects.new('Head', me_head)
ob_eyes = bpy.data.objects.new('Eyes', me_plane)
ob_hair1 = bpy.data.objects.new('Hair1', me_hair1)
ob_jacket1 = bpy.data.objects.new('Jacket1', me_body_004)
ob_shirt1 = bpy.data.objects.new('Shirt1', me_body_001)
ob_sun = bpy.data.objects.new('Sun', light_lamp)
ob_camera = bpy.data.objects.new('Camera', cam_camera)

# ---- transforms, parenting, visibility, modifiers, constraints
ob_armature.location = (0.0, 0.0, 0.0)
ob_armature.show_in_front = True
ob_armature.lineart.crease_threshold = 0.0
ob_pants1.parent = ob_armature
ob_pants1.location = (0.0, 0.0, 0.007162)
ob_pants1.scale = (0.4559, 0.4559, 0.4559)
ob_pants1.lock_rotations_4d = False
ob_pants1.empty_display_type = 'ARROWS'
ob_pants1.lineart.crease_threshold = 0.0
_vg = ob_pants1.vertex_groups.new(name='Torso')
for _i, _w in zip([0, 1, 2, 3, 4, 5, 6, 7, 8, 9, 10, 11, 12, 13, 14, 15, 16, 17, 18, 19], [0.05639, 0.05158, 0.0, 0.0, 0.1445, 0.1748, 0.08043, 0.1222, 0.07024, 0.1017, 0.1226, 0.1203, 0.4385, 0.0, 0.000213, 0.4157, 0.1692, 0.2664, 0.1651, 0.2553]): _vg.add([_i], _w, 'REPLACE')
_vg = ob_pants1.vertex_groups.new(name='Head')
for _i, _w in zip([0, 1, 2, 3, 4, 5, 6, 7, 8, 9, 10, 11, 12, 13, 14, 15, 16, 17, 18, 19], [0.0, 0.0, 0.0, 0.0, 0.0, 0.0, 0.0, 0.0, 0.0, 0.0, 0.0, 0.0, 0.0, 0.0, 0.0, 0.0, 0.0, 0.0, 0.0, 0.0]): _vg.add([_i], _w, 'REPLACE')
_vg = ob_pants1.vertex_groups.new(name='L.Arm')
for _i, _w in zip([0, 1, 2, 3, 4, 5, 6, 7, 8, 9, 10, 11, 12, 13, 14, 15, 16, 17, 18, 19], [0.03074, 0.01625, 0.01984, 0.01687, 0.0, 0.0, 0.02357, 0.007272, 0.009349, 0.001644, 0.112, 0.1067, 0.03058, 0.1211, 0.119, 0.02633, 0.09817, 0.06998, 0.09298, 0.06628]): _vg.add([_i], _w, 'REPLACE')
_vg = ob_pants1.vertex_groups.new(name='L.Hand')
for _i, _w in zip([0, 1, 2, 3, 4, 5, 6, 7, 8, 9, 10, 11, 12, 13, 14, 15, 16, 17, 18, 19], [0.0, 0.0, 0.0, 0.0, 0.0, 0.0, 0.0, 0.0, 0.0, 0.0, 0.0, 0.0, 0.0, 0.0, 0.0, 0.0, 0.0, 0.0, 0.0, 0.0]): _vg.add([_i], _w, 'REPLACE')
_vg = ob_pants1.vertex_groups.new(name='R.Arm')
for _i, _w in zip([0, 1, 2, 3, 4, 5, 6, 7, 8, 9, 10, 11, 12, 13, 14, 15, 16, 17, 18, 19], [0.0, 0.0, 0.0, 0.0, 0.0, 0.0, 0.0, 0.0, 0.0, 0.0, 0.0, 0.0, 0.0, 0.0, 0.0, 0.0, 0.0, 0.0, 0.0, 0.0]): _vg.add([_i], _w, 'REPLACE')
_vg = ob_pants1.vertex_groups.new(name='R.Hand')
for _i, _w in zip([0, 1, 2, 3, 4, 5, 6, 7, 8, 9, 10, 11, 12, 13, 14, 15, 16, 17, 18, 19], [0.0, 0.0, 0.0, 0.0, 0.0, 0.0, 0.0, 0.0, 0.0, 0.0, 0.0, 0.0, 0.0, 0.0, 0.0, 0.0, 0.0, 0.0, 0.0, 0.0]): _vg.add([_i], _w, 'REPLACE')
_vg = ob_pants1.vertex_groups.new(name='L.Leg')
for _i, _w in zip([0, 1, 2, 3, 4, 5, 6, 7, 8, 9, 10, 11, 12, 13, 14, 15, 16, 17, 18, 19], [0.1936, 0.1494, 0.1856, 0.1783, 0.05227, 0.2329, 0.1906, 0.1927, 0.1307, 0.1096, 0.4835, 0.464, 0.2007, 0.6568, 0.6532, 0.1208, 0.4434, 0.3665, 0.4118, 0.3169]): _vg.add([_i], _w, 'REPLACE')
_vg = ob_pants1.vertex_groups.new(name='L.Knee')
for _i, _w in zip([0, 1, 2, 3, 4, 5, 6, 7, 8, 9, 10, 11, 12, 13, 14, 15, 16, 17, 18, 19], [0.6587, 0.2602, 0.7211, 0.6531, 0.4026, 0.5662, 0.6466, 0.6279, 0.2657, 0.3067, 0.2579, 0.1289, 0.3065, 0.1738, 0.1491, 0.2149, 0.2679, 0.2804, 0.1356, 0.1617]): _vg.add([_i], _w, 'REPLACE')
_vg = ob_pants1.vertex_groups.new(name='L.Foot')
for _i, _w in zip([0, 1, 2, 3, 4, 5, 6, 7, 8, 9, 10, 11, 12, 13, 14, 15, 16, 17, 18, 19], [0.04701, 0.5037, 0.03192, 0.1185, 0.3832, 0.0, 0.03731, 0.004178, 0.502, 0.4548, 0.0, 0.1737, 0.0, 0.0, 0.03746, 0.2088, 0.0, 0.0, 0.1898, 0.1967]): _vg.add([_i], _w, 'REPLACE')
_vg = ob_pants1.vertex_groups.new(name='R.Leg')
for _i, _w in zip([0, 1, 2, 3, 4, 5, 6, 7, 8, 9, 10, 11, 12, 13, 14, 15, 16, 17, 18, 19], [0.0, 0.0, 0.0, 0.0, 0.0, 0.0, 0.0, 0.0, 0.0, 0.0, 0.0, 0.0, 0.0, 0.0, 0.0, 0.0, 0.0, 0.0, 0.0, 0.0]): _vg.add([_i], _w, 'REPLACE')
_vg = ob_pants1.vertex_groups.new(name='R.Knee')
for _i, _w in zip([0, 1, 2, 3, 4, 5, 6, 7, 8, 9, 10, 11, 12, 13, 14, 15, 16, 17, 18, 19], [0.0, 0.0, 0.0, 0.0, 0.0, 0.0, 0.0, 0.0, 0.0, 0.0, 0.0, 0.0, 0.0, 0.0, 0.0, 0.0, 0.0, 0.0, 0.0, 0.0]): _vg.add([_i], _w, 'REPLACE')
_vg = ob_pants1.vertex_groups.new(name='R.Foot')
for _i, _w in zip([0, 1, 2, 3, 4, 5, 6, 7, 8, 9, 10, 11, 12, 13, 14, 15, 16, 17, 18, 19], [0.0, 0.0, 0.0, 0.0, 0.0, 0.0, 0.0, 0.0, 0.0, 0.0, 0.0, 0.0, 0.0, 0.0, 0.0, 0.0, 0.0, 0.0, 0.0, 0.0]): _vg.add([_i], _w, 'REPLACE')
_m = ob_pants1.modifiers.new('Mirror', 'MIRROR')
_m = ob_pants1.modifiers.new('Armature', 'ARMATURE')
_m.object = ob_armature
ob_body.parent = ob_armature
ob_body.location = (0.0, 0.0, 0.007162)
ob_body.scale = (0.4559, 0.4559, 0.4559)
ob_body.lock_rotations_4d = False
ob_body.empty_display_type = 'ARROWS'
ob_body.lineart.crease_threshold = 0.0
_vg = ob_body.vertex_groups.new(name='Torso')
for _i, _w in zip([2, 3, 6, 7, 8, 9, 10, 11, 14, 15, 16, 17, 20, 21, 38, 39, 40, 41, 42, 43, 44, 45, 46, 47, 48, 49, 66, 67, 68, 69, 70, 71, 72, 73, 74, 75, 76, 77, 78, 79, 80, 81, 84, 85, 93, 100, 101, 102, 103, 104, 105, 106, 107, 108, 109, 110, 111, 112, 113, 114, 115, 116, 117, 118, 119, 120, 121, 122, 123, 124, 125, 126, 127, 134, 135, 136, 137, 138, 140, 141, 142, 143, 144, 145, 146, 147, 151, 152, 158, 159], [0.3327, 0.3894, 0.6825, 0.6975, 0.3348, 0.3493, 0.6257, 0.6286, 0.0802, 0.08161, 0.766, 0.7685, 0.04275, 0.0508, 0.3115, 0.3119, 0.3557, 0.3774, 0.663, 0.6713, 0.6838, 0.6736, 0.03277, 0.0239, 0.0418, 0.03282, 0.1274, 0.09383, 0.6722, 0.6885, 0.6222, 0.6188, 0.1134, 0.1026, 0.7495, 0.752, 0.6633, 0.6555, 0.6669, 0.6768, 0.05639, 0.05158, 0.1445, 0.1748, 0.006714, 0.5817, 0.275, 0.5841, 0.2749, 0.03325, 0.08131, 0.0153, 0.06305, 0.4028, 0.5793, 0.4504, 0.6047, 0.3848, 0.5398, 0.3718, 0.5323, 0.3884, 0.5749, 0.3842, 0.5681, 0.416, 0.5862, 0.4276, 0.596, 0.08043, 0.1222, 0.07024, 0.1017, 0.1226, 0.1203, 0.4547, 0.4385, 0.4331, 0.000213, 0.4157, 0.1692, 0.2664, 0.1651, 0.2553, 0.01965, 0.02743, 0.02185, 0.05924, 0.04051, 0.003954]): _vg.add([_i], _w, 'REPLACE')
_vg = ob_body.vertex_groups.new(name='Head')
_vg = ob_body.vertex_groups.new(name='L.Arm')
for _i, _w in zip([2, 3, 6, 7, 8, 9, 10, 11, 14, 15, 16, 17, 20, 21, 22, 23, 24, 25, 38, 39, 40, 41, 42, 43, 44, 45, 46, 47, 48, 49, 50, 51, 52, 53, 68, 69, 70, 71, 74, 75, 76, 77, 78, 79, 80, 81, 82, 83, 100, 101, 102, 103, 104, 105, 108, 109, 110, 111, 112, 113, 114, 115, 116, 117, 118, 119, 120, 121, 122, 123, 124, 125, 126, 127, 134, 135, 136, 137, 138, 139, 140, 141, 142, 143, 144, 145], [0.5718, 0.5282, 0.2492, 0.2363, 0.4056, 0.3914, 0.1634, 0.1554, 0.8512, 0.8548, 0.2107, 0.2089, 0.7637, 0.7529, 0.03695, 0.03998, 0.03059, 0.02716, 0.5282, 0.5527, 0.4923, 0.5003, 0.2078, 0.221, 0.209, 0.1966, 0.8867, 0.8766, 0.883, 0.8715, 0.01041, 0.009807, 0.01093, 0.008792, 0.2594, 0.2456, 0.162, 0.1702, 0.2268, 0.2251, 0.2296, 0.216, 0.2042, 0.2169, 0.03074, 0.01625, 0.01984, 0.01687, 0.3865, 0.6824, 0.3855, 0.6852, 2.494e-05, 0.001317, 0.5111, 0.3462, 0.4725, 0.3252, 0.3591, 0.2236, 0.3733, 0.2341, 0.4851, 0.3102, 0.4645, 0.2934, 0.4372, 0.2767, 0.4525, 0.2916, 0.02357, 0.007272, 0.009349, 0.001644, 0.112, 0.1067, 0.03293, 0.03058, 0.02862, 0.1211, 0.119, 0.02633, 0.09817, 0.06998, 0.09298, 0.06628]): _vg.add([_i], _w, 'REPLACE')
_vg = ob_body.vertex_groups.new(name='L.Hand')
for _i, _w in zip([14, 15, 20, 21, 22, 23, 24, 25, 26, 27, 28, 29, 30, 31, 32, 33, 34, 35, 36, 37, 46, 47, 48, 49, 50, 51, 52, 53, 54, 55, 56, 57, 58, 59, 60, 61, 62, 63, 64, 65, 101, 103], [0.05612, 0.05226, 0.06299, 0.06522, 0.9518, 0.9501, 0.9513, 0.953, 0.9966, 0.9966, 0.9967, 0.9967, 0.9813, 0.9917, 0.9915, 0.9816, 0.9822, 0.9917, 0.9808, 0.9914, 0.04478, 0.04565, 0.04346, 0.04584, 0.9668, 0.9666, 0.9663, 0.967, 0.9979, 0.9979, 0.9979, 0.9979, 0.9858, 0.9842, 0.9951, 0.9949, 0.986, 0.9839, 0.9952, 0.9948, 0.003205, 0.0009258]): _vg.add([_i], _w, 'REPLACE')
_vg = ob_body.vertex_groups.new(name='R.Arm')
_vg = ob_body.vertex_groups.new(name='R.Hand')
_vg = ob_body.vertex_groups.new(name='L.Leg')
for _i, _w in zip([0, 1, 2, 3, 6, 7, 8, 9, 10, 11, 12, 13, 20, 21, 38, 39, 40, 41, 42, 43, 44, 45, 47, 49, 66, 67, 68, 69, 70, 71, 72, 73, 76, 77, 78, 79, 80, 81, 82, 83, 84, 85, 104, 105, 106, 107, 108, 109, 110, 111, 112, 113, 114, 115, 116, 117, 118, 119, 120, 121, 122, 123, 124, 125, 126, 127, 134, 135, 136, 137, 138, 139, 140, 141, 142, 143, 144, 145, 146, 147, 148, 149, 150, 152, 153, 158, 159], [0.07975, 0.04833, 0.03454, 0.01396, 0.01462, 0.003088, 0.1488, 0.1383, 0.09858, 0.07587, 0.07604, 0.07005, 0.09439, 0.096, 0.08365, 0.06758, 0.07295, 0.05563, 0.06254, 0.05235, 0.0351, 0.05028, 0.005401, 0.00488, 0.1775, 0.002609, 0.01461, 0.00312, 0.07865, 0.1005, 0.1258, 0.07718, 0.05237, 0.06281, 0.05095, 0.03563, 0.1936, 0.1494, 0.1856, 0.1783, 0.05227, 0.2329, 0.1251, 0.1526, 0.0797, 0.07554, 0.02945, 0.02014, 0.01435, 0.00779, 0.1302, 0.1061, 0.1437, 0.1238, 0.06455, 0.058, 0.07986, 0.07115, 0.06958, 0.06027, 0.05491, 0.04758, 0.1906, 0.1927, 0.1307, 0.1096, 0.4835, 0.464, 0.1938, 0.2007, 0.1177, 0.6568, 0.6532, 0.1208, 0.4434, 0.3665, 0.4118, 0.3169, 0.002345, 0.03721, 0.0006128, 0.02037, 0.02906, 0.08537, 0.05147, 0.08186, 0.06943]): _vg.add([_i], _w, 'REPLACE')
_vg = ob_body.vertex_groups.new(name='L.Knee')
for _i, _w in zip([0, 1, 2, 4, 5, 6, 8, 9, 10, 11, 12, 13, 18, 19, 20, 38, 39, 40, 42, 43, 44, 45, 66, 67, 70, 71, 72, 73, 76, 77, 78, 79, 80, 81, 82, 83, 84, 85, 86, 87, 88, 89, 90, 92, 93, 94, 95, 96, 98, 99, 104, 105, 106, 107, 108, 109, 112, 113, 114, 115, 116, 117, 118, 119, 120, 121, 123, 124, 125, 126, 127, 128, 129, 132, 133, 134, 135, 136, 137, 138, 139, 140, 141, 142, 143, 144, 145, 146, 147, 148, 149, 150, 151, 152, 153, 154, 155, 156, 157, 158, 159], [0.7736, 0.194, 0.003003, 0.4875, 0.5522, 0.0005187, 0.0831, 0.04063, 0.1012, 0.06557, 0.7902, 0.6617, 0.06581, 0.1954, 0.008206, 0.04831, 0.03111, 0.002506, 0.05603, 0.03955, 0.005129, 0.01995, 0.6807, 0.3904, 0.06364, 0.09926, 0.5981, 0.504, 0.03769, 0.05483, 0.0179, 0.003596, 0.6587, 0.2602, 0.7211, 0.6531, 0.4026, 0.5662, 0.5466, 0.01366, 0.4869, 0.1131, 0.004638, 0.08848, 0.1229, 0.4684, 0.4754, 0.0002616, 0.5482, 0.5445, 0.7296, 0.6875, 0.1878, 0.2236, 0.002356, 0.0003457, 0.05047, 0.05675, 0.09095, 0.09571, 0.03405, 0.03627, 0.05161, 0.05359, 0.007334, 0.01307, 0.0004687, 0.6466, 0.6279, 0.2657, 0.3067, 0.09928, 0.03904, 0.06437, 0.06531, 0.2579, 0.1289, 0.2953, 0.3065, 0.2078, 0.1738, 0.1491, 0.2149, 0.2679, 0.2804, 0.1356, 0.1617, 0.6961, 0.7978, 0.1781, 0.6382, 0.7857, 0.2111, 0.7545, 0.7764, 0.06328, 0.05077, 0.03458, 0.02145, 0.7596, 0.7698]): _vg.add([_i], _w, 'REPLACE')
_vg = ob_body.vertex_groups.new(name='L.Foot')
for _i, _w in zip([0, 1, 4, 5, 9, 11, 12, 13, 18, 19, 40, 44, 45, 67, 70, 72, 73, 78, 79, 80, 81, 82, 83, 84, 86, 87, 88, 89, 90, 91, 92, 93, 94, 95, 96, 97, 98, 99, 104, 105, 106, 107, 112, 113, 120, 121, 122, 123, 124, 125, 126, 127, 128, 129, 130, 131, 132, 133, 135, 138, 140, 141, 144, 145, 146, 147, 148, 149, 150, 151, 152, 153, 154, 155, 156, 157, 158, 159], [0.1076, 0.7354, 0.5017, 0.4266, 0.05335, 0.06866, 0.1093, 0.2459, 0.9263, 0.7946, 0.009831, 0.009555, 0.0251, 0.4776, 0.06738, 0.1484, 0.3032, 0.0234, 0.008197, 0.04701, 0.5037, 0.03192, 0.1185, 0.3832, 0.4219, 0.9625, 0.5037, 0.8798, 0.9667, 0.9855, 0.8815, 0.8317, 0.5262, 0.5208, 0.9722, 0.9903, 0.4283, 0.4289, 0.07724, 0.05165, 0.6809, 0.6189, 0.06101, 0.06514, 0.01631, 0.02106, 0.002739, 0.006438, 0.03731, 0.004178, 0.502, 0.4548, 0.8973, 0.954, 0.9843, 0.9941, 0.8999, 0.8991, 0.1737, 0.2004, 0.03746, 0.2088, 0.1898, 0.1967, 0.2385, 0.1149, 0.7858, 0.3148, 0.1607, 0.736, 0.09164, 0.1461, 0.9157, 0.9309, 0.9376, 0.9471, 0.1003, 0.1202]): _vg.add([_i], _w, 'REPLACE')
_vg = ob_body.vertex_groups.new(name='R.Leg')
_vg = ob_body.vertex_groups.new(name='R.Knee')
_vg = ob_body.vertex_groups.new(name='R.Foot')
_m = ob_body.modifiers.new('Mirror', 'MIRROR')
_m = ob_body.modifiers.new('Armature', 'ARMATURE')
_m.object = ob_armature
ob_shoes1.parent = ob_armature
ob_shoes1.location = (0.0, 0.0, 0.007162)
ob_shoes1.scale = (0.4559, 0.4559, 0.4559)
ob_shoes1.lock_rotations_4d = False
ob_shoes1.empty_display_type = 'ARROWS'
ob_shoes1.lineart.crease_threshold = 0.0
_vg = ob_shoes1.vertex_groups.new(name='Torso')
for _i, _w in zip([0, 1, 2, 3, 4, 5, 6, 7, 8, 9, 10, 11, 12, 13, 14, 15, 16, 17, 18, 19, 20, 21, 22, 23, 24, 25, 26, 27, 28, 29, 30, 31, 32, 33, 34, 35, 36, 37, 38, 39, 40, 41, 42, 43, 44, 45, 46, 47, 48, 49, 50, 51, 52, 53, 54, 55, 56, 57, 58, 59], [0.0, 0.0, 0.0, 0.0, 0.0, 0.0, 0.0, 0.0, 0.1274, 0.09383, 0.1134, 0.1026, 0.05639, 0.05158, 0.0, 0.0, 0.1445, 0.1748, 0.0, 0.0, 0.0, 0.0, 0.0, 0.0, 0.0, 0.006714, 0.0, 0.0, 0.0, 0.0, 0.0, 0.0, 0.03325, 0.08131, 0.0153, 0.06305, 0.08043, 0.1222, 0.07024, 0.1017, 0.0, 0.0, 0.0, 0.0, 0.0, 0.0, 0.01965, 0.02743, 0.0, 0.0, 0.0, 0.02185, 0.05924, 0.0, 0.0, 0.0, 0.0, 0.0, 0.04051, 0.003954]): _vg.add([_i], _w, 'REPLACE')
_vg = ob_shoes1.vertex_groups.new(name='Head')
for _i, _w in zip([0, 1, 2, 3, 4, 5, 6, 7, 8, 9, 10, 11, 12, 13, 14, 15, 16, 17, 18, 19, 20, 21, 22, 23, 24, 25, 26, 27, 28, 29, 30, 31, 32, 33, 34, 35, 36, 37, 38, 39, 40, 41, 42, 43, 44, 45, 46, 47, 48, 49, 50, 51, 52, 53, 54, 55, 56, 57, 58, 59], [0.0, 0.0, 0.0, 0.0, 0.0, 0.0, 0.0, 0.0, 0.0, 0.0, 0.0, 0.0, 0.0, 0.0, 0.0, 0.0, 0.0, 0.0, 0.0, 0.0, 0.0, 0.0, 0.0, 0.0, 0.0, 0.0, 0.0, 0.0, 0.0, 0.0, 0.0, 0.0, 0.0, 0.0, 0.0, 0.0, 0.0, 0.0, 0.0, 0.0, 0.0, 0.0, 0.0, 0.0, 0.0, 0.0, 0.0, 0.0, 0.0, 0.0, 0.0, 0.0, 0.0, 0.0, 0.0, 0.0, 0.0, 0.0, 0.0, 0.0]): _vg.add([_i], _w, 'REPLACE')
_vg = ob_shoes1.vertex_groups.new(name='L.Arm')
for _i, _w in zip([0, 1, 2, 3, 4, 5, 6, 7, 8, 9, 10, 11, 12, 13, 14, 15, 16, 17, 18, 19, 20, 21, 22, 23, 24, 25, 26, 27, 28, 29, 30, 31, 32, 33, 34, 35, 36, 37, 38, 39, 40, 41, 42, 43, 44, 45, 46, 47, 48, 49, 50, 51, 52, 53, 54, 55, 56, 57, 58, 59], [0.0, 0.0, 0.0, 0.0, 0.0, 0.0, 0.0, 0.0, 0.0, 0.0, 0.0, 0.0, 0.03074, 0.01625, 0.01984, 0.01687, 0.0, 0.0, 0.0, 0.0, 0.0, 0.0, 0.0, 0.0, 0.0, 0.0, 0.0, 0.0, 0.0, 0.0, 0.0, 0.0, 2.494e-05, 0.001317, 0.0, 0.0, 0.02357, 0.007272, 0.009349, 0.001644, 0.0, 0.0, 0.0, 0.0, 0.0, 0.0, 0.0, 0.0, 0.0, 0.0, 0.0, 0.0, 0.0, 0.0, 0.0, 0.0, 0.0, 0.0, 0.0, 0.0]): _vg.add([_i], _w, 'REPLACE')
_vg = ob_shoes1.vertex_groups.new(name='L.Hand')
for _i, _w in zip([0, 1, 2, 3, 4, 5, 6, 7, 8, 9, 10, 11, 12, 13, 14, 15, 16, 17, 18, 19, 20, 21, 22, 23, 24, 25, 26, 27, 28, 29, 30, 31, 32, 33, 34, 35, 36, 37, 38, 39, 40, 41, 42, 43, 44, 45, 46, 47, 48, 49, 50, 51, 52, 53, 54, 55, 56, 57, 58, 59], [0.0, 0.0, 0.0, 0.0, 0.0, 0.0, 0.0, 0.0, 0.0, 0.0, 0.0, 0.0, 0.0, 0.0, 0.0, 0.0, 0.0, 0.0, 0.0, 0.0, 0.0, 0.0, 0.0, 0.0, 0.0, 0.0, 0.0, 0.0, 0.0, 0.0, 0.0, 0.0, 0.0, 0.0, 0.0, 0.0, 0.0, 0.0, 0.0, 0.0, 0.0, 0.0, 0.0, 0.0, 0.0, 0.0, 0.0, 0.0, 0.0, 0.0, 0.0, 0.0, 0.0, 0.0, 0.0, 0.0, 0.0, 0.0, 0.0, 0.0]): _vg.add([_i], _w, 'REPLACE')
_vg = ob_shoes1.vertex_groups.new(name='R.Arm')
for _i, _w in zip([0, 1, 2, 3, 4, 5, 6, 7, 8, 9, 10, 11, 12, 13, 14, 15, 16, 17, 18, 19, 20, 21, 22, 23, 24, 25, 26, 27, 28, 29, 30, 31, 32, 33, 34, 35, 36, 37, 38, 39, 40, 41, 42, 43, 44, 45, 46, 47, 48, 49, 50, 51, 52, 53, 54, 55, 56, 57, 58, 59], [0.0, 0.0, 0.0, 0.0, 0.0, 0.0, 0.0, 0.0, 0.0, 0.0, 0.0, 0.0, 0.0, 0.0, 0.0, 0.0, 0.0, 0.0, 0.0, 0.0, 0.0, 0.0, 0.0, 0.0, 0.0, 0.0, 0.0, 0.0, 0.0, 0.0, 0.0, 0.0, 0.0, 0.0, 0.0, 0.0, 0.0, 0.0, 0.0, 0.0, 0.0, 0.0, 0.0, 0.0, 0.0, 0.0, 0.0, 0.0, 0.0, 0.0, 0.0, 0.0, 0.0, 0.0, 0.0, 0.0, 0.0, 0.0, 0.0, 0.0]): _vg.add([_i], _w, 'REPLACE')
_vg = ob_shoes1.vertex_groups.new(name='R.Hand')
for _i, _w in zip([0, 1, 2, 3, 4, 5, 6, 7, 8, 9, 10, 11, 12, 13, 14, 15, 16, 17, 18, 19, 20, 21, 22, 23, 24, 25, 26, 27, 28, 29, 30, 31, 32, 33, 34, 35, 36, 37, 38, 39, 40, 41, 42, 43, 44, 45, 46, 47, 48, 49, 50, 51, 52, 53, 54, 55, 56, 57, 58, 59], [0.0, 0.0, 0.0, 0.0, 0.0, 0.0, 0.0, 0.0, 0.0, 0.0, 0.0, 0.0, 0.0, 0.0, 0.0, 0.0, 0.0, 0.0, 0.0, 0.0, 0.0, 0.0, 0.0, 0.0, 0.0, 0.0, 0.0, 0.0, 0.0, 0.0, 0.0, 0.0, 0.0, 0.0, 0.0, 0.0, 0.0, 0.0, 0.0, 0.0, 0.0, 0.0, 0.0, 0.0, 0.0, 0.0, 0.0, 0.0, 0.0, 0.0, 0.0, 0.0, 0.0, 0.0, 0.0, 0.0, 0.0, 0.0, 0.0, 0.0]): _vg.add([_i], _w, 'REPLACE')
_vg = ob_shoes1.vertex_groups.new(name='L.Leg')
for _i, _w in zip([0, 1, 2, 3, 4, 5, 6, 7, 8, 9, 10, 11, 12, 13, 14, 15, 16, 17, 18, 19, 20, 21, 22, 23, 24, 25, 26, 27, 28, 29, 30, 31, 32, 33, 34, 35, 36, 37, 38, 39, 40, 41, 42, 43, 44, 45, 46, 47, 48, 49, 50, 51, 52, 53, 54, 55, 56, 57, 58, 59], [0.07975, 0.04833, 0.0, 0.0, 0.07604, 0.07005, 0.0, 0.0, 0.1775, 0.002609, 0.1258, 0.07718, 0.1936, 0.1494, 0.1856, 0.1783, 0.05227, 0.2329, 0.0, 0.0, 0.0, 0.0, 0.0, 0.0, 0.0, 0.0, 0.0, 0.0, 0.0, 0.0, 0.0, 0.0, 0.1251, 0.1526, 0.0797, 0.07554, 0.1906, 0.1927, 0.1307, 0.1096, 0.0, 0.0, 0.0, 0.0, 0.0, 0.0, 0.002345, 0.03721, 0.0006128, 0.02037, 0.02906, 0.0, 0.08537, 0.05147, 0.0, 0.0, 0.0, 0.0, 0.08186, 0.06943]): _vg.add([_i], _w, 'REPLACE')
_vg = ob_shoes1.vertex_groups.new(name='L.Knee')
for _i, _w in zip([0, 1, 2, 3, 4, 5, 6, 7, 8, 9, 10, 11, 12, 13, 14, 15, 16, 17, 18, 19, 20, 21, 22, 23, 24, 25, 26, 27, 28, 29, 30, 31, 32, 33, 34, 35, 36, 37, 38, 39, 40, 41, 42, 43, 44, 45, 46, 47, 48, 49, 50, 51, 52, 53, 54, 55, 56, 57, 58, 59], [0.7736, 0.194, 0.4875, 0.5522, 0.7902, 0.6617, 0.06581, 0.1954, 0.6807, 0.3904, 0.5981, 0.504, 0.6587, 0.2602, 0.7211, 0.6531, 0.4026, 0.5662, 0.5466, 0.01366, 0.4869, 0.1131, 0.004638, 0.0, 0.08848, 0.1229, 0.4684, 0.4754, 0.0002616, 0.0, 0.5482, 0.5445, 0.7296, 0.6875, 0.1878, 0.2236, 0.6466, 0.6279, 0.2657, 0.3067, 0.09928, 0.03904, 0.0, 0.0, 0.06437, 0.06531, 0.6961, 0.7978, 0.1781, 0.6382, 0.7857, 0.2111, 0.7545, 0.7764, 0.06328, 0.05077, 0.03458, 0.02145, 0.7596, 0.7698]): _vg.add([_i], _w, 'REPLACE')
_vg = ob_shoes1.vertex_groups.new(name='L.Foot')
for _i, _w in zip([0, 1, 2, 3, 4, 5, 6, 7, 8, 9, 10, 11, 12, 13, 14, 15, 16, 17, 18, 19, 20, 21, 22, 23, 24, 25, 26, 27, 28, 29, 30, 31, 32, 33, 34, 35, 36, 37, 38, 39, 40, 41, 42, 43, 44, 45, 46, 47, 48, 49, 50, 51, 52, 53, 54, 55, 56, 57, 58, 59], [0.1076, 0.7354, 0.5017, 0.4266, 0.1093, 0.2459, 0.9263, 0.7946, 0.0, 0.4776, 0.1484, 0.3032, 0.04701, 0.5037, 0.03192, 0.1185, 0.3832, 0.0, 0.4219, 0.9625, 0.5037, 0.8798, 0.9667, 0.9855, 0.8815, 0.8317, 0.5262, 0.5208, 0.9722, 0.9903, 0.4283, 0.4289, 0.07724, 0.05165, 0.6809, 0.6189, 0.03731, 0.004178, 0.502, 0.4548, 0.8973, 0.954, 0.9843, 0.9941, 0.8999, 0.8991, 0.2385, 0.1149, 0.7858, 0.3148, 0.1607, 0.736, 0.09164, 0.1461, 0.9157, 0.9309, 0.9376, 0.9471, 0.1003, 0.1202]): _vg.add([_i], _w, 'REPLACE')
_vg = ob_shoes1.vertex_groups.new(name='R.Leg')
for _i, _w in zip([0, 1, 2, 3, 4, 5, 6, 7, 8, 9, 10, 11, 12, 13, 14, 15, 16, 17, 18, 19, 20, 21, 22, 23, 24, 25, 26, 27, 28, 29, 30, 31, 32, 33, 34, 35, 36, 37, 38, 39, 40, 41, 42, 43, 44, 45, 46, 47, 48, 49, 50, 51, 52, 53, 54, 55, 56, 57, 58, 59], [0.0, 0.0, 0.0, 0.0, 0.0, 0.0, 0.0, 0.0, 0.0, 0.0, 0.0, 0.0, 0.0, 0.0, 0.0, 0.0, 0.0, 0.0, 0.0, 0.0, 0.0, 0.0, 0.0, 0.0, 0.0, 0.0, 0.0, 0.0, 0.0, 0.0, 0.0, 0.0, 0.0, 0.0, 0.0, 0.0, 0.0, 0.0, 0.0, 0.0, 0.0, 0.0, 0.0, 0.0, 0.0, 0.0, 0.0, 0.0, 0.0, 0.0, 0.0, 0.0, 0.0, 0.0, 0.0, 0.0, 0.0, 0.0, 0.0, 0.0]): _vg.add([_i], _w, 'REPLACE')
_vg = ob_shoes1.vertex_groups.new(name='R.Knee')
for _i, _w in zip([0, 1, 2, 3, 4, 5, 6, 7, 8, 9, 10, 11, 12, 13, 14, 15, 16, 17, 18, 19, 20, 21, 22, 23, 24, 25, 26, 27, 28, 29, 30, 31, 32, 33, 34, 35, 36, 37, 38, 39, 40, 41, 42, 43, 44, 45, 46, 47, 48, 49, 50, 51, 52, 53, 54, 55, 56, 57, 58, 59], [0.0, 0.0, 0.0, 0.0, 0.0, 0.0, 0.0, 0.0, 0.0, 0.0, 0.0, 0.0, 0.0, 0.0, 0.0, 0.0, 0.0, 0.0, 0.0, 0.0, 0.0, 0.0, 0.0, 0.0, 0.0, 0.0, 0.0, 0.0, 0.0, 0.0, 0.0, 0.0, 0.0, 0.0, 0.0, 0.0, 0.0, 0.0, 0.0, 0.0, 0.0, 0.0, 0.0, 0.0, 0.0, 0.0, 0.0, 0.0, 0.0, 0.0, 0.0, 0.0, 0.0, 0.0, 0.0, 0.0, 0.0, 0.0, 0.0, 0.0]): _vg.add([_i], _w, 'REPLACE')
_vg = ob_shoes1.vertex_groups.new(name='R.Foot')
for _i, _w in zip([0, 1, 2, 3, 4, 5, 6, 7, 8, 9, 10, 11, 12, 13, 14, 15, 16, 17, 18, 19, 20, 21, 22, 23, 24, 25, 26, 27, 28, 29, 30, 31, 32, 33, 34, 35, 36, 37, 38, 39, 40, 41, 42, 43, 44, 45, 46, 47, 48, 49, 50, 51, 52, 53, 54, 55, 56, 57, 58, 59], [0.0, 0.0, 0.0, 0.0, 0.0, 0.0, 0.0, 0.0, 0.0, 0.0, 0.0, 0.0, 0.0, 0.0, 0.0, 0.0, 0.0, 0.0, 0.0, 0.0, 0.0, 0.0, 0.0, 0.0, 0.0, 0.0, 0.0, 0.0, 0.0, 0.0, 0.0, 0.0, 0.0, 0.0, 0.0, 0.0, 0.0, 0.0, 0.0, 0.0, 0.0, 0.0, 0.0, 0.0, 0.0, 0.0, 0.0, 0.0, 0.0, 0.0, 0.0, 0.0, 0.0, 0.0, 0.0, 0.0, 0.0, 0.0, 0.0, 0.0]): _vg.add([_i], _w, 'REPLACE')
_m = ob_shoes1.modifiers.new('Mirror', 'MIRROR')
_m = ob_shoes1.modifiers.new('Armature', 'ARMATURE')
_m.object = ob_armature
ob_head.parent = ob_armature
ob_head.location = (0.0, 0.0, 1.254)
ob_head.scale = (0.9584, 0.9584, 0.9584)
ob_head.lineart.crease_threshold = 0.0
_vg = ob_head.vertex_groups.new(name='Torso')
_vg = ob_head.vertex_groups.new(name='Head')
_vg.add([0, 1, 2, 3, 4, 5, 6, 7, 8, 9, 10, 11, 12, 13, 14, 15, 16, 17, 18, 19, 20, 21, 22, 23, 24, 25, 26, 27, 28, 29, 30, 31, 32, 33, 34, 35, 36, 37, 38, 39, 40, 41], 1.0, 'REPLACE')
_vg = ob_head.vertex_groups.new(name='L.Arm')
_vg = ob_head.vertex_groups.new(name='L.Hand')
_vg = ob_head.vertex_groups.new(name='R.Arm')
_vg = ob_head.vertex_groups.new(name='R.Hand')
_vg = ob_head.vertex_groups.new(name='L.Leg')
_vg = ob_head.vertex_groups.new(name='L.Knee')
_vg = ob_head.vertex_groups.new(name='L.Foot')
_vg = ob_head.vertex_groups.new(name='R.Leg')
_vg = ob_head.vertex_groups.new(name='R.Knee')
_vg = ob_head.vertex_groups.new(name='R.Foot')
_m = ob_head.modifiers.new('Armature', 'ARMATURE')
_m.object = ob_armature
ob_eyes.parent = ob_armature
ob_eyes.location = (1.151e-08, -1.078, 0.9933)
ob_eyes.rotation_euler = (-1.571, -2.22e-16, 2.22e-16)
ob_eyes.scale = (0.4091, 0.4091, 0.4091)
ob_eyes.lineart.crease_threshold = 0.0
_vg = ob_eyes.vertex_groups.new(name='Torso')
for _i, _w in zip([0, 1, 2, 3, 4, 5, 6, 7, 8, 9, 10, 11], [0.0, 0.0, 0.0, 0.0, 0.0, 0.0, 0.0, 0.0, 0.0, 0.0, 0.0, 0.0]): _vg.add([_i], _w, 'REPLACE')
_vg = ob_eyes.vertex_groups.new(name='Head')
_vg.add([0, 1, 2, 3, 4, 5, 6, 7, 8, 9, 10, 11], 1.0, 'REPLACE')
_vg = ob_eyes.vertex_groups.new(name='L.Arm')
for _i, _w in zip([0, 1, 2, 3, 4, 5, 6, 7, 8, 9, 10, 11], [0.0, 0.0, 0.0, 0.0, 0.0, 0.0, 0.0, 0.0, 0.0, 0.0, 0.0, 0.0]): _vg.add([_i], _w, 'REPLACE')
_vg = ob_eyes.vertex_groups.new(name='L.Hand')
for _i, _w in zip([0, 1, 2, 3, 4, 5, 6, 7, 8, 9, 10, 11], [0.0, 0.0, 0.0, 0.0, 0.0, 0.0, 0.0, 0.0, 0.0, 0.0, 0.0, 0.0]): _vg.add([_i], _w, 'REPLACE')
_vg = ob_eyes.vertex_groups.new(name='R.Arm')
for _i, _w in zip([0, 1, 2, 3, 4, 5, 6, 7, 8, 9, 10, 11], [0.0, 0.0, 0.0, 0.0, 0.0, 0.0, 0.0, 0.0, 0.0, 0.0, 0.0, 0.0]): _vg.add([_i], _w, 'REPLACE')
_vg = ob_eyes.vertex_groups.new(name='R.Hand')
for _i, _w in zip([0, 1, 2, 3, 4, 5, 6, 7, 8, 9, 10, 11], [0.0, 0.0, 0.0, 0.0, 0.0, 0.0, 0.0, 0.0, 0.0, 0.0, 0.0, 0.0]): _vg.add([_i], _w, 'REPLACE')
_vg = ob_eyes.vertex_groups.new(name='L.Leg')
for _i, _w in zip([0, 1, 2, 3, 4, 5, 6, 7, 8, 9, 10, 11], [0.0, 0.0, 0.0, 0.0, 0.0, 0.0, 0.0, 0.0, 0.0, 0.0, 0.0, 0.0]): _vg.add([_i], _w, 'REPLACE')
_vg = ob_eyes.vertex_groups.new(name='L.Knee')
for _i, _w in zip([0, 1, 2, 3, 4, 5, 6, 7, 8, 9, 10, 11], [0.0, 0.0, 0.0, 0.0, 0.0, 0.0, 0.0, 0.0, 0.0, 0.0, 0.0, 0.0]): _vg.add([_i], _w, 'REPLACE')
_vg = ob_eyes.vertex_groups.new(name='L.Foot')
for _i, _w in zip([0, 1, 2, 3, 4, 5, 6, 7, 8, 9, 10, 11], [0.0, 0.0, 0.0, 0.0, 0.0, 0.0, 0.0, 0.0, 0.0, 0.0, 0.0, 0.0]): _vg.add([_i], _w, 'REPLACE')
_vg = ob_eyes.vertex_groups.new(name='R.Leg')
for _i, _w in zip([0, 1, 2, 3, 4, 5, 6, 7, 8, 9, 10, 11], [0.0, 0.0, 0.0, 0.0, 0.0, 0.0, 0.0, 0.0, 0.0, 0.0, 0.0, 0.0]): _vg.add([_i], _w, 'REPLACE')
_vg = ob_eyes.vertex_groups.new(name='R.Knee')
for _i, _w in zip([0, 1, 2, 3, 4, 5, 6, 7, 8, 9, 10, 11], [0.0, 0.0, 0.0, 0.0, 0.0, 0.0, 0.0, 0.0, 0.0, 0.0, 0.0, 0.0]): _vg.add([_i], _w, 'REPLACE')
_vg = ob_eyes.vertex_groups.new(name='R.Foot')
for _i, _w in zip([0, 1, 2, 3, 4, 5, 6, 7, 8, 9, 10, 11], [0.0, 0.0, 0.0, 0.0, 0.0, 0.0, 0.0, 0.0, 0.0, 0.0, 0.0, 0.0]): _vg.add([_i], _w, 'REPLACE')
_m = ob_eyes.modifiers.new('Mirror', 'MIRROR')
_m = ob_eyes.modifiers.new('Armature', 'ARMATURE')
_m.object = ob_armature
ob_hair1.parent = ob_armature
ob_hair1.location = (0.0, 0.0, 1.254)
ob_hair1.scale = (0.9535, 0.9535, 0.9535)
ob_hair1.lineart.crease_threshold = 0.0
_vg = ob_hair1.vertex_groups.new(name='Torso')
for _i, _w in zip([0, 1, 2, 3, 4, 5, 6, 7, 8, 9, 10, 11, 12, 13, 14, 15, 16, 17, 18, 19, 20, 21, 22, 23, 24, 25, 26, 27, 28, 29, 30, 31, 32, 33, 34, 35, 36, 37], [0.0, 0.0, 0.0, 0.0, 0.0, 0.0, 0.0, 0.0, 0.0, 0.0, 0.0, 0.0, 0.0, 0.0, 0.0, 0.0, 0.0, 0.0, 0.0, 0.0, 0.0, 0.0, 0.0, 0.0, 0.0, 0.0, 0.0, 0.0, 0.0, 0.0, 0.0, 0.0, 0.0, 0.0, 0.0, 0.0, 0.0, 0.0]): _vg.add([_i], _w, 'REPLACE')
_vg = ob_hair1.vertex_groups.new(name='Head')
_vg.add([0, 1, 2, 3, 4, 5, 6, 7, 8, 9, 10, 11, 12, 13, 14, 15, 16, 17, 18, 19, 20, 21, 22, 23, 24, 25, 26, 27, 28, 29, 30, 31, 32, 33, 34, 35, 36, 37], 1.0, 'REPLACE')
_vg = ob_hair1.vertex_groups.new(name='L.Arm')
for _i, _w in zip([0, 1, 2, 3, 4, 5, 6, 7, 8, 9, 10, 11, 12, 13, 14, 15, 16, 17, 18, 19, 20, 21, 22, 23, 24, 25, 26, 27, 28, 29, 30, 31, 32, 33, 34, 35, 36, 37], [0.0, 0.0, 0.0, 0.0, 0.0, 0.0, 0.0, 0.0, 0.0, 0.0, 0.0, 0.0, 0.0, 0.0, 0.0, 0.0, 0.0, 0.0, 0.0, 0.0, 0.0, 0.0, 0.0, 0.0, 0.0, 0.0, 0.0, 0.0, 0.0, 0.0, 0.0, 0.0, 0.0, 0.0, 0.0, 0.0, 0.0, 0.0]): _vg.add([_i], _w, 'REPLACE')
_vg = ob_hair1.vertex_groups.new(name='L.Hand')
for _i, _w in zip([0, 1, 2, 3, 4, 5, 6, 7, 8, 9, 10, 11, 12, 13, 14, 15, 16, 17, 18, 19, 20, 21, 22, 23, 24, 25, 26, 27, 28, 29, 30, 31, 32, 33, 34, 35, 36, 37], [0.0, 0.0, 0.0, 0.0, 0.0, 0.0, 0.0, 0.0, 0.0, 0.0, 0.0, 0.0, 0.0, 0.0, 0.0, 0.0, 0.0, 0.0, 0.0, 0.0, 0.0, 0.0, 0.0, 0.0, 0.0, 0.0, 0.0, 0.0, 0.0, 0.0, 0.0, 0.0, 0.0, 0.0, 0.0, 0.0, 0.0, 0.0]): _vg.add([_i], _w, 'REPLACE')
_vg = ob_hair1.vertex_groups.new(name='R.Arm')
for _i, _w in zip([0, 1, 2, 3, 4, 5, 6, 7, 8, 9, 10, 11, 12, 13, 14, 15, 16, 17, 18, 19, 20, 21, 22, 23, 24, 25, 26, 27, 28, 29, 30, 31, 32, 33, 34, 35, 36, 37], [0.0, 0.0, 0.0, 0.0, 0.0, 0.0, 0.0, 0.0, 0.0, 0.0, 0.0, 0.0, 0.0, 0.0, 0.0, 0.0, 0.0, 0.0, 0.0, 0.0, 0.0, 0.0, 0.0, 0.0, 0.0, 0.0, 0.0, 0.0, 0.0, 0.0, 0.0, 0.0, 0.0, 0.0, 0.0, 0.0, 0.0, 0.0]): _vg.add([_i], _w, 'REPLACE')
_vg = ob_hair1.vertex_groups.new(name='R.Hand')
for _i, _w in zip([0, 1, 2, 3, 4, 5, 6, 7, 8, 9, 10, 11, 12, 13, 14, 15, 16, 17, 18, 19, 20, 21, 22, 23, 24, 25, 26, 27, 28, 29, 30, 31, 32, 33, 34, 35, 36, 37], [0.0, 0.0, 0.0, 0.0, 0.0, 0.0, 0.0, 0.0, 0.0, 0.0, 0.0, 0.0, 0.0, 0.0, 0.0, 0.0, 0.0, 0.0, 0.0, 0.0, 0.0, 0.0, 0.0, 0.0, 0.0, 0.0, 0.0, 0.0, 0.0, 0.0, 0.0, 0.0, 0.0, 0.0, 0.0, 0.0, 0.0, 0.0]): _vg.add([_i], _w, 'REPLACE')
_vg = ob_hair1.vertex_groups.new(name='L.Leg')
for _i, _w in zip([0, 1, 2, 3, 4, 5, 6, 7, 8, 9, 10, 11, 12, 13, 14, 15, 16, 17, 18, 19, 20, 21, 22, 23, 24, 25, 26, 27, 28, 29, 30, 31, 32, 33, 34, 35, 36, 37], [0.0, 0.0, 0.0, 0.0, 0.0, 0.0, 0.0, 0.0, 0.0, 0.0, 0.0, 0.0, 0.0, 0.0, 0.0, 0.0, 0.0, 0.0, 0.0, 0.0, 0.0, 0.0, 0.0, 0.0, 0.0, 0.0, 0.0, 0.0, 0.0, 0.0, 0.0, 0.0, 0.0, 0.0, 0.0, 0.0, 0.0, 0.0]): _vg.add([_i], _w, 'REPLACE')
_vg = ob_hair1.vertex_groups.new(name='L.Knee')
for _i, _w in zip([0, 1, 2, 3, 4, 5, 6, 7, 8, 9, 10, 11, 12, 13, 14, 15, 16, 17, 18, 19, 20, 21, 22, 23, 24, 25, 26, 27, 28, 29, 30, 31, 32, 33, 34, 35, 36, 37], [0.0, 0.0, 0.0, 0.0, 0.0, 0.0, 0.0, 0.0, 0.0, 0.0, 0.0, 0.0, 0.0, 0.0, 0.0, 0.0, 0.0, 0.0, 0.0, 0.0, 0.0, 0.0, 0.0, 0.0, 0.0, 0.0, 0.0, 0.0, 0.0, 0.0, 0.0, 0.0, 0.0, 0.0, 0.0, 0.0, 0.0, 0.0]): _vg.add([_i], _w, 'REPLACE')
_vg = ob_hair1.vertex_groups.new(name='L.Foot')
for _i, _w in zip([0, 1, 2, 3, 4, 5, 6, 7, 8, 9, 10, 11, 12, 13, 14, 15, 16, 17, 18, 19, 20, 21, 22, 23, 24, 25, 26, 27, 28, 29, 30, 31, 32, 33, 34, 35, 36, 37], [0.0, 0.0, 0.0, 0.0, 0.0, 0.0, 0.0, 0.0, 0.0, 0.0, 0.0, 0.0, 0.0, 0.0, 0.0, 0.0, 0.0, 0.0, 0.0, 0.0, 0.0, 0.0, 0.0, 0.0, 0.0, 0.0, 0.0, 0.0, 0.0, 0.0, 0.0, 0.0, 0.0, 0.0, 0.0, 0.0, 0.0, 0.0]): _vg.add([_i], _w, 'REPLACE')
_vg = ob_hair1.vertex_groups.new(name='R.Leg')
for _i, _w in zip([0, 1, 2, 3, 4, 5, 6, 7, 8, 9, 10, 11, 12, 13, 14, 15, 16, 17, 18, 19, 20, 21, 22, 23, 24, 25, 26, 27, 28, 29, 30, 31, 32, 33, 34, 35, 36, 37], [0.0, 0.0, 0.0, 0.0, 0.0, 0.0, 0.0, 0.0, 0.0, 0.0, 0.0, 0.0, 0.0, 0.0, 0.0, 0.0, 0.0, 0.0, 0.0, 0.0, 0.0, 0.0, 0.0, 0.0, 0.0, 0.0, 0.0, 0.0, 0.0, 0.0, 0.0, 0.0, 0.0, 0.0, 0.0, 0.0, 0.0, 0.0]): _vg.add([_i], _w, 'REPLACE')
_vg = ob_hair1.vertex_groups.new(name='R.Knee')
for _i, _w in zip([0, 1, 2, 3, 4, 5, 6, 7, 8, 9, 10, 11, 12, 13, 14, 15, 16, 17, 18, 19, 20, 21, 22, 23, 24, 25, 26, 27, 28, 29, 30, 31, 32, 33, 34, 35, 36, 37], [0.0, 0.0, 0.0, 0.0, 0.0, 0.0, 0.0, 0.0, 0.0, 0.0, 0.0, 0.0, 0.0, 0.0, 0.0, 0.0, 0.0, 0.0, 0.0, 0.0, 0.0, 0.0, 0.0, 0.0, 0.0, 0.0, 0.0, 0.0, 0.0, 0.0, 0.0, 0.0, 0.0, 0.0, 0.0, 0.0, 0.0, 0.0]): _vg.add([_i], _w, 'REPLACE')
_vg = ob_hair1.vertex_groups.new(name='R.Foot')
for _i, _w in zip([0, 1, 2, 3, 4, 5, 6, 7, 8, 9, 10, 11, 12, 13, 14, 15, 16, 17, 18, 19, 20, 21, 22, 23, 24, 25, 26, 27, 28, 29, 30, 31, 32, 33, 34, 35, 36, 37], [0.0, 0.0, 0.0, 0.0, 0.0, 0.0, 0.0, 0.0, 0.0, 0.0, 0.0, 0.0, 0.0, 0.0, 0.0, 0.0, 0.0, 0.0, 0.0, 0.0, 0.0, 0.0, 0.0, 0.0, 0.0, 0.0, 0.0, 0.0, 0.0, 0.0, 0.0, 0.0, 0.0, 0.0, 0.0, 0.0, 0.0, 0.0]): _vg.add([_i], _w, 'REPLACE')
_m = ob_hair1.modifiers.new('Armature', 'ARMATURE')
_m.object = ob_armature
ob_jacket1.parent = ob_armature
ob_jacket1.location = (0.0, 0.0, 0.007162)
ob_jacket1.scale = (0.475, 0.475, 0.475)
ob_jacket1.lock_rotations_4d = False
ob_jacket1.empty_display_type = 'ARROWS'
ob_jacket1.lineart.crease_threshold = 0.0
_vg = ob_jacket1.vertex_groups.new(name='Torso')
for _i, _w in zip([0, 1, 2, 3, 4, 5, 6, 7, 8, 9, 10, 11, 12, 13, 14, 15, 16, 17, 18, 19, 20, 21, 22, 23, 24, 25, 26, 27, 28, 29, 30, 31, 32, 33, 34, 35, 36, 37, 38, 39, 40, 41, 42, 43, 44, 45, 46, 47, 48, 49, 50, 51, 52, 53, 54, 55, 56, 57, 58, 59, 60, 61, 62, 63, 64, 65, 66, 67, 68, 69, 70, 71, 72, 73, 74, 75, 76, 77, 78, 79, 80, 81, 82, 83, 84, 85, 86, 87, 88, 89, 90, 91, 92, 93, 94, 95, 96, 97, 98, 99, 100, 101, 102, 103, 104, 105, 106, 107, 108, 109, 110, 111, 112, 113, 114, 115, 116, 117], [0.3327, 0.3894, 0.6825, 0.3348, 0.3493, 0.6257, 0.0802, 0.08161, 0.04275, 0.0508, 0.0, 0.0, 0.0, 0.0, 0.3115, 0.3119, 0.3557, 0.3774, 0.663, 0.6713, 0.03277, 0.0239, 0.0418, 0.03282, 0.0, 0.0, 0.0, 0.0, 0.6722, 0.6047, 0.6222, 0.6188, 0.7495, 0.752, 0.6633, 0.6555, 0.6669, 0.6768, 0.5817, 0.275, 0.5841, 0.2749, 0.4028, 0.5793, 0.4504, 0.6047, 0.3848, 0.5398, 0.3718, 0.5323, 0.3884, 0.3842, 0.5681, 0.416, 0.5862, 0.4276, 0.596, 0.1226, 0.1203, 0.4547, 0.4385, 0.0, 0.000213, 0.4157, 0.1692, 0.2664, 0.1651, 0.2553, 0.0, 0.0, 0.0, 0.0, 0.0, 0.0, 0.0, 0.0, 0.6722, 0.6047, 0.6222, 0.6188, 0.6633, 0.6555, 0.6669, 0.6768, 0.7495, 0.752, 0.4385, 0.4157, 0.0, 0.0802, 0.08161, 0.0, 0.0508, 0.0, 0.04275, 0.0, 0.0239, 0.0, 0.03277, 0.0, 0.0418, 0.0, 0.03282, 0.0, 0.1226, 0.1203, 0.4547, 0.4385, 0.1692, 0.2664, 0.0, 0.000213, 0.4157, 0.1651, 0.2553, 0.4385, 0.4157, 0.6825]): _vg.add([_i], _w, 'REPLACE')
_vg = ob_jacket1.vertex_groups.new(name='Head')
for _i, _w in zip([0, 1, 2, 3, 4, 5, 6, 7, 8, 9, 10, 11, 12, 13, 14, 15, 16, 17, 18, 19, 20, 21, 22, 23, 24, 25, 26, 27, 28, 29, 30, 31, 32, 33, 34, 35, 36, 37, 38, 39, 40, 41, 42, 43, 44, 45, 46, 47, 48, 49, 50, 51, 52, 53, 54, 55, 56, 57, 58, 59, 60, 61, 62, 63, 64, 65, 66, 67, 68, 69, 70, 71, 72, 73, 74, 75, 76, 77, 78, 79, 80, 81, 82, 83, 84, 85, 86, 87, 88, 89, 90, 91, 92, 93, 94, 95, 96, 97, 98, 99, 100, 101, 102, 103, 104, 105, 106, 107, 108, 109, 110, 111, 112, 113, 114, 115, 116, 117], [0.0, 0.0, 0.0, 0.0, 0.0, 0.0, 0.0, 0.0, 0.0, 0.0, 0.0, 0.0, 0.0, 0.0, 0.0, 0.0, 0.0, 0.0, 0.0, 0.0, 0.0, 0.0, 0.0, 0.0, 0.0, 0.0, 0.0, 0.0, 0.0, 0.0, 0.0, 0.0, 0.0, 0.0, 0.0, 0.0, 0.0, 0.0, 0.0, 0.0, 0.0, 0.0, 0.0, 0.0, 0.0, 0.0, 0.0, 0.0, 0.0, 0.0, 0.0, 0.0, 0.0, 0.0, 0.0, 0.0, 0.0, 0.0, 0.0, 0.0, 0.0, 0.0, 0.0, 0.0, 0.0, 0.0, 0.0, 0.0, 0.0, 0.0, 0.0, 0.0, 0.0, 0.0, 0.0, 0.0, 0.0, 0.0, 0.0, 0.0, 0.0, 0.0, 0.0, 0.0, 0.0, 0.0, 0.0, 0.0, 0.0, 0.0, 0.0, 0.0, 0.0, 0.0, 0.0, 0.0, 0.0, 0.0, 0.0, 0.0, 0.0, 0.0, 0.0, 0.0, 0.0, 0.0, 0.0, 0.0, 0.0, 0.0, 0.0, 0.0, 0.0, 0.0, 0.0, 0.0, 0.0, 0.0]): _vg.add([_i], _w, 'REPLACE')
_vg = ob_jacket1.vertex_groups.new(name='L.Arm')
for _i, _w in zip([0, 1, 2, 3, 4, 5, 6, 7, 8, 9, 10, 11, 12, 13, 14, 15, 16, 17, 18, 19, 20, 21, 22, 23, 24, 25, 26, 27, 28, 29, 30, 31, 32, 33, 34, 35, 36, 37, 38, 39, 40, 41, 42, 43, 44, 45, 46, 47, 48, 49, 50, 51, 52, 53, 54, 55, 56, 57, 58, 59, 60, 61, 62, 63, 64, 65, 66, 67, 68, 69, 70, 71, 72, 73, 74, 75, 76, 77, 78, 79, 80, 81, 82, 83, 84, 85, 86, 87, 88, 89, 90, 91, 92, 93, 94, 95, 96, 97, 98, 99, 100, 101, 102, 103, 104, 105, 106, 107, 108, 109, 110, 111, 112, 113, 114, 115, 116, 117], [0.5718, 0.5282, 0.1246, 0.4056, 0.3914, 0.0817, 0.8512, 0.8548, 0.7637, 0.7529, 0.0, 0.0, 0.0, 0.0, 0.5282, 0.5527, 0.4923, 0.5003, 0.1039, 0.1105, 0.8867, 0.8766, 0.883, 0.8715, 0.0, 0.0, 0.0, 0.0, 0.2594, 0.3252, 0.162, 0.1702, 0.2268, 0.2251, 0.2296, 0.216, 0.2042, 0.2169, 0.3865, 0.6824, 0.3855, 0.6852, 0.5111, 0.3462, 0.4725, 0.3252, 0.3591, 0.2236, 0.3733, 0.2341, 0.4851, 0.4645, 0.2934, 0.4372, 0.2767, 0.4525, 0.2916, 0.112, 0.1067, 0.01647, 0.03058, 0.1211, 0.119, 0.02633, 0.09817, 0.06998, 0.09298, 0.06628, 0.03998, 0.03695, 0.02716, 0.03059, 0.009807, 0.01041, 0.01093, 0.008792, 0.2594, 0.3252, 0.162, 0.1702, 0.2296, 0.216, 0.2042, 0.2169, 0.2268, 0.2251, 0.03058, 0.02633, 0.03695, 0.8512, 0.8548, 0.03998, 0.7529, 0.02716, 0.7637, 0.03059, 0.8766, 0.009807, 0.8867, 0.01041, 0.883, 0.01093, 0.8715, 0.008792, 0.112, 0.1067, 0.01647, 0.03058, 0.09817, 0.06998, 0.1211, 0.119, 0.02633, 0.09298, 0.06628, 0.03058, 0.02633, 0.1246]): _vg.add([_i], _w, 'REPLACE')
_vg = ob_jacket1.vertex_groups.new(name='L.Hand')
for _i, _w in zip([0, 1, 2, 3, 4, 5, 6, 7, 8, 9, 10, 11, 12, 13, 14, 15, 16, 17, 18, 19, 20, 21, 22, 23, 24, 25, 26, 27, 28, 29, 30, 31, 32, 33, 34, 35, 36, 37, 38, 39, 40, 41, 42, 43, 44, 45, 46, 47, 48, 49, 50, 51, 52, 53, 54, 55, 56, 57, 58, 59, 60, 61, 62, 63, 64, 65, 66, 67, 68, 69, 70, 71, 72, 73, 74, 75, 76, 77, 78, 79, 80, 81, 82, 83, 84, 85, 86, 87, 88, 89, 90, 91, 92, 93, 94, 95, 96, 97, 98, 99, 100, 101, 102, 103, 104, 105, 106, 107, 108, 109, 110, 111, 112, 113, 114, 115, 116, 117], [0.0, 0.0, 0.0, 0.0, 0.0, 0.0, 0.05612, 0.05226, 0.06299, 0.06522, 0.9858, 0.9839, 0.9842, 0.986, 0.0, 0.0, 0.0, 0.0, 0.0, 0.0, 0.04478, 0.04565, 0.04346, 0.04584, 0.9858, 0.9842, 0.9839, 0.986, 0.0, 0.0, 0.0, 0.0, 0.0, 0.0, 0.0, 0.0, 0.0, 0.0, 0.0, 0.003205, 0.0, 0.0009258, 0.0, 0.0, 0.0, 0.0, 0.0, 0.0, 0.0, 0.0, 0.0, 0.0, 0.0, 0.0, 0.0, 0.0, 0.0, 0.0, 0.0, 0.0, 0.0, 0.0, 0.0, 0.0, 0.0, 0.0, 0.0, 0.0, 0.9501, 0.9518, 0.953, 0.9513, 0.9666, 0.9668, 0.9663, 0.967, 0.0, 0.0, 0.0, 0.0, 0.0, 0.0, 0.0, 0.0, 0.0, 0.0, 0.0, 0.0, 0.9518, 0.05612, 0.05226, 0.9501, 0.06522, 0.953, 0.06299, 0.9513, 0.04565, 0.9666, 0.04478, 0.9668, 0.04346, 0.9663, 0.04584, 0.967, 0.0, 0.0, 0.0, 0.0, 0.0, 0.0, 0.0, 0.0, 0.0, 0.0, 0.0, 0.0, 0.0, 0.0]): _vg.add([_i], _w, 'REPLACE')
_vg = ob_jacket1.vertex_groups.new(name='R.Arm')
for _i, _w in zip([0, 1, 2, 3, 4, 5, 6, 7, 8, 9, 10, 11, 12, 13, 14, 15, 16, 17, 18, 19, 20, 21, 22, 23, 24, 25, 26, 27, 28, 29, 30, 31, 32, 33, 34, 35, 36, 37, 38, 39, 40, 41, 42, 43, 44, 45, 46, 47, 48, 49, 50, 51, 52, 53, 54, 55, 56, 57, 58, 59, 60, 61, 62, 63, 64, 65, 66, 67, 68, 69, 70, 71, 72, 73, 74, 75, 76, 77, 78, 79, 80, 81, 82, 83, 84, 85, 86, 87, 88, 89, 90, 91, 92, 93, 94, 95, 96, 97, 98, 99, 100, 101, 102, 103, 104, 105, 106, 107, 108, 109, 110, 111, 112, 113, 114, 115, 116, 117], [0.0, 0.0, 0.1246, 0.0, 0.0, 0.0817, 0.0, 0.0, 0.0, 0.0, 0.0, 0.0, 0.0, 0.0, 0.0, 0.0, 0.0, 0.0, 0.1039, 0.1105, 0.0, 0.0, 0.0, 0.0, 0.0, 0.0, 0.0, 0.0, 0.0, 0.0, 0.0, 0.0, 0.0, 0.0, 0.0, 0.0, 0.0, 0.0, 0.0, 0.0, 0.0, 0.0, 0.0, 0.0, 0.0, 0.0, 0.0, 0.0, 0.0, 0.0, 0.0, 0.0, 0.0, 0.0, 0.0, 0.0, 0.0, 0.0, 0.0, 0.01647, 0.0, 0.0, 0.0, 0.0, 0.0, 0.0, 0.0, 0.0, 0.0, 0.0, 0.0, 0.0, 0.0, 0.0, 0.0, 0.0, 0.0, 0.0, 0.0, 0.0, 0.0, 0.0, 0.0, 0.0, 0.0, 0.0, 0.0, 0.0, 0.0, 0.0, 0.0, 0.0, 0.0, 0.0, 0.0, 0.0, 0.0, 0.0, 0.0, 0.0, 0.0, 0.0, 0.0, 0.0, 0.0, 0.0, 0.01647, 0.0, 0.0, 0.0, 0.0, 0.0, 0.0, 0.0, 0.0, 0.0, 0.0, 0.1246]): _vg.add([_i], _w, 'REPLACE')
_vg = ob_jacket1.vertex_groups.new(name='R.Hand')
for _i, _w in zip([0, 1, 2, 3, 4, 5, 6, 7, 8, 9, 10, 11, 12, 13, 14, 15, 16, 17, 18, 19, 20, 21, 22, 23, 24, 25, 26, 27, 28, 29, 30, 31, 32, 33, 34, 35, 36, 37, 38, 39, 40, 41, 42, 43, 44, 45, 46, 47, 48, 49, 50, 51, 52, 53, 54, 55, 56, 57, 58, 59, 60, 61, 62, 63, 64, 65, 66, 67, 68, 69, 70, 71, 72, 73, 74, 75, 76, 77, 78, 79, 80, 81, 82, 83, 84, 85, 86, 87, 88, 89, 90, 91, 92, 93, 94, 95, 96, 97, 98, 99, 100, 101, 102, 103, 104, 105, 106, 107, 108, 109, 110, 111, 112, 113, 114, 115, 116, 117], [0.0, 0.0, 0.0, 0.0, 0.0, 0.0, 0.0, 0.0, 0.0, 0.0, 0.0, 0.0, 0.0, 0.0, 0.0, 0.0, 0.0, 0.0, 0.0, 0.0, 0.0, 0.0, 0.0, 0.0, 0.0, 0.0, 0.0, 0.0, 0.0, 0.0, 0.0, 0.0, 0.0, 0.0, 0.0, 0.0, 0.0, 0.0, 0.0, 0.0, 0.0, 0.0, 0.0, 0.0, 0.0, 0.0, 0.0, 0.0, 0.0, 0.0, 0.0, 0.0, 0.0, 0.0, 0.0, 0.0, 0.0, 0.0, 0.0, 0.0, 0.0, 0.0, 0.0, 0.0, 0.0, 0.0, 0.0, 0.0, 0.0, 0.0, 0.0, 0.0, 0.0, 0.0, 0.0, 0.0, 0.0, 0.0, 0.0, 0.0, 0.0, 0.0, 0.0, 0.0, 0.0, 0.0, 0.0, 0.0, 0.0, 0.0, 0.0, 0.0, 0.0, 0.0, 0.0, 0.0, 0.0, 0.0, 0.0, 0.0, 0.0, 0.0, 0.0, 0.0, 0.0, 0.0, 0.0, 0.0, 0.0, 0.0, 0.0, 0.0, 0.0, 0.0, 0.0, 0.0, 0.0, 0.0]): _vg.add([_i], _w, 'REPLACE')
_vg = ob_jacket1.vertex_groups.new(name='L.Leg')
for _i, _w in zip([0, 1, 2, 3, 4, 5, 6, 7, 8, 9, 10, 11, 12, 13, 14, 15, 16, 17, 18, 19, 20, 21, 22, 23, 24, 25, 26, 27, 28, 29, 30, 31, 32, 33, 34, 35, 36, 37, 38, 39, 40, 41, 42, 43, 44, 45, 46, 47, 48, 49, 50, 51, 52, 53, 54, 55, 56, 57, 58, 59, 60, 61, 62, 63, 64, 65, 66, 67, 68, 69, 70, 71, 72, 73, 74, 75, 76, 77, 78, 79, 80, 81, 82, 83, 84, 85, 86, 87, 88, 89, 90, 91, 92, 93, 94, 95, 96, 97, 98, 99, 100, 101, 102, 103, 104, 105, 106, 107, 108, 109, 110, 111, 112, 113, 114, 115, 116, 117], [0.03454, 0.01396, 0.007311, 0.1488, 0.1383, 0.04929, 0.0, 0.0, 0.09439, 0.096, 0.0, 0.0, 0.0, 0.0, 0.08365, 0.06758, 0.07295, 0.05563, 0.03127, 0.02617, 0.0, 0.005401, 0.0, 0.00488, 0.0, 0.0, 0.0, 0.0, 0.01461, 0.00779, 0.07865, 0.1005, 0.0, 0.0, 0.05237, 0.06281, 0.05095, 0.03563, 0.0, 0.0, 0.0, 0.0, 0.02945, 0.02014, 0.01435, 0.00779, 0.1302, 0.1061, 0.1437, 0.1238, 0.06455, 0.07986, 0.07115, 0.06958, 0.06027, 0.05491, 0.04758, 0.4835, 0.464, 0.09691, 0.2007, 0.6568, 0.6532, 0.1208, 0.4434, 0.3665, 0.4118, 0.3169, 0.0, 0.0, 0.0, 0.0, 0.0, 0.0, 0.0, 0.0, 0.01461, 0.00779, 0.07865, 0.1005, 0.05237, 0.06281, 0.05095, 0.03563, 0.0, 0.0, 0.2007, 0.1208, 0.0, 0.0, 0.0, 0.0, 0.096, 0.0, 0.09439, 0.0, 0.005401, 0.0, 0.0, 0.0, 0.0, 0.0, 0.00488, 0.0, 0.4835, 0.464, 0.09691, 0.2007, 0.4434, 0.3665, 0.6568, 0.6532, 0.1208, 0.4118, 0.3169, 0.2007, 0.1208, 0.007311]): _vg.add([_i], _w, 'REPLACE')
_vg = ob_jacket1.vertex_groups.new(name='L.Knee')
for _i, _w in zip([0, 1, 2, 3, 4, 5, 6, 7, 8, 9, 10, 11, 12, 13, 14, 15, 16, 17, 18, 19, 20, 21, 22, 23, 24, 25, 26, 27, 28, 29, 30, 31, 32, 33, 34, 35, 36, 37, 38, 39, 40, 41, 42, 43, 44, 45, 46, 47, 48, 49, 50, 51, 52, 53, 54, 55, 56, 57, 58, 59, 60, 61, 62, 63, 64, 65, 66, 67, 68, 69, 70, 71, 72, 73, 74, 75, 76, 77, 78, 79, 80, 81, 82, 83, 84, 85, 86, 87, 88, 89, 90, 91, 92, 93, 94, 95, 96, 97, 98, 99, 100, 101, 102, 103, 104, 105, 106, 107, 108, 109, 110, 111, 112, 113, 114, 115, 116, 117], [0.003003, 0.0, 0.0002593, 0.0831, 0.04063, 0.0506, 0.0, 0.0, 0.008206, 0.0, 0.0, 0.0, 0.0, 0.0, 0.04831, 0.03111, 0.002506, 0.0, 0.02802, 0.01977, 0.0, 0.0, 0.0, 0.0, 0.0, 0.0, 0.0, 0.0, 0.0, 0.0, 0.06364, 0.09926, 0.0, 0.0, 0.03769, 0.05483, 0.0179, 0.003596, 0.0, 0.0, 0.0, 0.0, 0.002356, 0.0003457, 0.0, 0.0, 0.05047, 0.05675, 0.09095, 0.09571, 0.03405, 0.05161, 0.05359, 0.007334, 0.01307, 0.0, 0.0004687, 0.2579, 0.1289, 0.1477, 0.3065, 0.1738, 0.1491, 0.2149, 0.2679, 0.2804, 0.1356, 0.1617, 0.0, 0.0, 0.0, 0.0, 0.0, 0.0, 0.0, 0.0, 0.0, 0.0, 0.06364, 0.09926, 0.03769, 0.05483, 0.0179, 0.003596, 0.0, 0.0, 0.3065, 0.2149, 0.0, 0.0, 0.0, 0.0, 0.0, 0.0, 0.008206, 0.0, 0.0, 0.0, 0.0, 0.0, 0.0, 0.0, 0.0, 0.0, 0.2579, 0.1289, 0.1477, 0.3065, 0.2679, 0.2804, 0.1738, 0.1491, 0.2149, 0.1356, 0.1617, 0.3065, 0.2149, 0.0002593]): _vg.add([_i], _w, 'REPLACE')
_vg = ob_jacket1.vertex_groups.new(name='L.Foot')
for _i, _w in zip([0, 1, 2, 3, 4, 5, 6, 7, 8, 9, 10, 11, 12, 13, 14, 15, 16, 17, 18, 19, 20, 21, 22, 23, 24, 25, 26, 27, 28, 29, 30, 31, 32, 33, 34, 35, 36, 37, 38, 39, 40, 41, 42, 43, 44, 45, 46, 47, 48, 49, 50, 51, 52, 53, 54, 55, 56, 57, 58, 59, 60, 61, 62, 63, 64, 65, 66, 67, 68, 69, 70, 71, 72, 73, 74, 75, 76, 77, 78, 79, 80, 81, 82, 83, 84, 85, 86, 87, 88, 89, 90, 91, 92, 93, 94, 95, 96, 97, 98, 99, 100, 101, 102, 103, 104, 105, 106, 107, 108, 109, 110, 111, 112, 113, 114, 115, 116, 117], [0.0, 0.0, 0.0, 0.0, 0.05335, 0.0, 0.0, 0.0, 0.0, 0.0, 0.0, 0.0, 0.0, 0.0, 0.0, 0.0, 0.009831, 0.0, 0.0, 0.0, 0.0, 0.0, 0.0, 0.0, 0.0, 0.0, 0.0, 0.0, 0.0, 0.0, 0.06738, 0.0, 0.0, 0.0, 0.0, 0.0, 0.0234, 0.008197, 0.0, 0.0, 0.0, 0.0, 0.0, 0.0, 0.0, 0.0, 0.06101, 0.06514, 0.0, 0.0, 0.0, 0.0, 0.0, 0.01631, 0.02106, 0.002739, 0.006438, 0.0, 0.1737, 0.0, 0.0, 0.0, 0.03746, 0.2088, 0.0, 0.0, 0.1898, 0.1967, 0.0, 0.0, 0.0, 0.0, 0.0, 0.0, 0.0, 0.0, 0.0, 0.0, 0.06738, 0.0, 0.0, 0.0, 0.0234, 0.008197, 0.0, 0.0, 0.0, 0.2088, 0.0, 0.0, 0.0, 0.0, 0.0, 0.0, 0.0, 0.0, 0.0, 0.0, 0.0, 0.0, 0.0, 0.0, 0.0, 0.0, 0.0, 0.1737, 0.0, 0.0, 0.0, 0.0, 0.0, 0.03746, 0.2088, 0.1898, 0.1967, 0.0, 0.2088, 0.0]): _vg.add([_i], _w, 'REPLACE')
_vg = ob_jacket1.vertex_groups.new(name='R.Leg')
for _i, _w in zip([0, 1, 2, 3, 4, 5, 6, 7, 8, 9, 10, 11, 12, 13, 14, 15, 16, 17, 18, 19, 20, 21, 22, 23, 24, 25, 26, 27, 28, 29, 30, 31, 32, 33, 34, 35, 36, 37, 38, 39, 40, 41, 42, 43, 44, 45, 46, 47, 48, 49, 50, 51, 52, 53, 54, 55, 56, 57, 58, 59, 60, 61, 62, 63, 64, 65, 66, 67, 68, 69, 70, 71, 72, 73, 74, 75, 76, 77, 78, 79, 80, 81, 82, 83, 84, 85, 86, 87, 88, 89, 90, 91, 92, 93, 94, 95, 96, 97, 98, 99, 100, 101, 102, 103, 104, 105, 106, 107, 108, 109, 110, 111, 112, 113, 114, 115, 116, 117], [0.0, 0.0, 0.007311, 0.0, 0.0, 0.04929, 0.0, 0.0, 0.0, 0.0, 0.0, 0.0, 0.0, 0.0, 0.0, 0.0, 0.0, 0.0, 0.03127, 0.02617, 0.0, 0.0, 0.0, 0.0, 0.0, 0.0, 0.0, 0.0, 0.0, 0.0, 0.0, 0.0, 0.0, 0.0, 0.0, 0.0, 0.0, 0.0, 0.0, 0.0, 0.0, 0.0, 0.0, 0.0, 0.0, 0.0, 0.0, 0.0, 0.0, 0.0, 0.0, 0.0, 0.0, 0.0, 0.0, 0.0, 0.0, 0.0, 0.0, 0.09691, 0.0, 0.0, 0.0, 0.0, 0.0, 0.0, 0.0, 0.0, 0.0, 0.0, 0.0, 0.0, 0.0, 0.0, 0.0, 0.0, 0.0, 0.0, 0.0, 0.0, 0.0, 0.0, 0.0, 0.0, 0.0, 0.0, 0.0, 0.0, 0.0, 0.0, 0.0, 0.0, 0.0, 0.0, 0.0, 0.0, 0.0, 0.0, 0.0, 0.0, 0.0, 0.0, 0.0, 0.0, 0.0, 0.0, 0.09691, 0.0, 0.0, 0.0, 0.0, 0.0, 0.0, 0.0, 0.0, 0.0, 0.0, 0.007311]): _vg.add([_i], _w, 'REPLACE')
_vg = ob_jacket1.vertex_groups.new(name='R.Knee')
for _i, _w in zip([0, 1, 2, 3, 4, 5, 6, 7, 8, 9, 10, 11, 12, 13, 14, 15, 16, 17, 18, 19, 20, 21, 22, 23, 24, 25, 26, 27, 28, 29, 30, 31, 32, 33, 34, 35, 36, 37, 38, 39, 40, 41, 42, 43, 44, 45, 46, 47, 48, 49, 50, 51, 52, 53, 54, 55, 56, 57, 58, 59, 60, 61, 62, 63, 64, 65, 66, 67, 68, 69, 70, 71, 72, 73, 74, 75, 76, 77, 78, 79, 80, 81, 82, 83, 84, 85, 86, 87, 88, 89, 90, 91, 92, 93, 94, 95, 96, 97, 98, 99, 100, 101, 102, 103, 104, 105, 106, 107, 108, 109, 110, 111, 112, 113, 114, 115, 116, 117], [0.0, 0.0, 0.0002593, 0.0, 0.0, 0.0506, 0.0, 0.0, 0.0, 0.0, 0.0, 0.0, 0.0, 0.0, 0.0, 0.0, 0.0, 0.0, 0.02802, 0.01977, 0.0, 0.0, 0.0, 0.0, 0.0, 0.0, 0.0, 0.0, 0.0, 0.0, 0.0, 0.0, 0.0, 0.0, 0.0, 0.0, 0.0, 0.0, 0.0, 0.0, 0.0, 0.0, 0.0, 0.0, 0.0, 0.0, 0.0, 0.0, 0.0, 0.0, 0.0, 0.0, 0.0, 0.0, 0.0, 0.0, 0.0, 0.0, 0.0, 0.1477, 0.0, 0.0, 0.0, 0.0, 0.0, 0.0, 0.0, 0.0, 0.0, 0.0, 0.0, 0.0, 0.0, 0.0, 0.0, 0.0, 0.0, 0.0, 0.0, 0.0, 0.0, 0.0, 0.0, 0.0, 0.0, 0.0, 0.0, 0.0, 0.0, 0.0, 0.0, 0.0, 0.0, 0.0, 0.0, 0.0, 0.0, 0.0, 0.0, 0.0, 0.0, 0.0, 0.0, 0.0, 0.0, 0.0, 0.1477, 0.0, 0.0, 0.0, 0.0, 0.0, 0.0, 0.0, 0.0, 0.0, 0.0, 0.0002593]): _vg.add([_i], _w, 'REPLACE')
_vg = ob_jacket1.vertex_groups.new(name='R.Foot')
for _i, _w in zip([0, 1, 2, 3, 4, 5, 6, 7, 8, 9, 10, 11, 12, 13, 14, 15, 16, 17, 18, 19, 20, 21, 22, 23, 24, 25, 26, 27, 28, 29, 30, 31, 32, 33, 34, 35, 36, 37, 38, 39, 40, 41, 42, 43, 44, 45, 46, 47, 48, 49, 50, 51, 52, 53, 54, 55, 56, 57, 58, 59, 60, 61, 62, 63, 64, 65, 66, 67, 68, 69, 70, 71, 72, 73, 74, 75, 76, 77, 78, 79, 80, 81, 82, 83, 84, 85, 86, 87, 88, 89, 90, 91, 92, 93, 94, 95, 96, 97, 98, 99, 100, 101, 102, 103, 104, 105, 106, 107, 108, 109, 110, 111, 112, 113, 114, 115, 116, 117], [0.0, 0.0, 0.0, 0.0, 0.0, 0.0, 0.0, 0.0, 0.0, 0.0, 0.0, 0.0, 0.0, 0.0, 0.0, 0.0, 0.0, 0.0, 0.0, 0.0, 0.0, 0.0, 0.0, 0.0, 0.0, 0.0, 0.0, 0.0, 0.0, 0.0, 0.0, 0.0, 0.0, 0.0, 0.0, 0.0, 0.0, 0.0, 0.0, 0.0, 0.0, 0.0, 0.0, 0.0, 0.0, 0.0, 0.0, 0.0, 0.0, 0.0, 0.0, 0.0, 0.0, 0.0, 0.0, 0.0, 0.0, 0.0, 0.0, 0.0, 0.0, 0.0, 0.0, 0.0, 0.0, 0.0, 0.0, 0.0, 0.0, 0.0, 0.0, 0.0, 0.0, 0.0, 0.0, 0.0, 0.0, 0.0, 0.0, 0.0, 0.0, 0.0, 0.0, 0.0, 0.0, 0.0, 0.0, 0.0, 0.0, 0.0, 0.0, 0.0, 0.0, 0.0, 0.0, 0.0, 0.0, 0.0, 0.0, 0.0, 0.0, 0.0, 0.0, 0.0, 0.0, 0.0, 0.0, 0.0, 0.0, 0.0, 0.0, 0.0, 0.0, 0.0, 0.0, 0.0, 0.0, 0.0]): _vg.add([_i], _w, 'REPLACE')
_m = ob_jacket1.modifiers.new('Mirror', 'MIRROR')
_m = ob_jacket1.modifiers.new('Armature', 'ARMATURE')
_m.object = ob_armature
ob_shirt1.parent = ob_armature
ob_shirt1.location = (0.0, 0.0, 0.007162)
ob_shirt1.scale = (0.4655, 0.4655, 0.4655)
ob_shirt1.lock_rotations_4d = False
ob_shirt1.empty_display_type = 'ARROWS'
ob_shirt1.lineart.crease_threshold = 0.0
_vg = ob_shirt1.vertex_groups.new(name='Torso')
for _i, _w in zip([0, 1, 2, 3, 4, 5, 6, 7, 8, 9, 10, 11, 12, 13, 14, 15, 16, 17, 18, 19, 20, 21, 22, 23, 24, 25, 26, 27, 28, 29, 30, 31, 32, 33, 34, 35, 36, 37, 38, 39, 40, 41, 42, 43, 44, 45, 46, 47, 48, 49, 50, 51, 52, 53, 54, 55, 56, 57, 58, 59, 60, 61, 62, 63, 64, 65, 66, 67, 68, 69, 70, 71, 72, 73, 74, 75], [0.3327, 0.3894, 0.6825, 0.6975, 0.3348, 0.3493, 0.6257, 0.6286, 0.0802, 0.08161, 0.766, 0.7685, 0.04275, 0.0508, 0.0, 0.0, 0.0, 0.0, 0.3115, 0.3119, 0.3557, 0.3774, 0.663, 0.6713, 0.6838, 0.6736, 0.03277, 0.0239, 0.0418, 0.03282, 0.0, 0.0, 0.0, 0.0, 0.6722, 0.6885, 0.6222, 0.6188, 0.7495, 0.752, 0.6633, 0.6555, 0.6669, 0.6768, 0.5817, 0.275, 0.5841, 0.2749, 0.4028, 0.5793, 0.4504, 0.6047, 0.3848, 0.5398, 0.3718, 0.5323, 0.3884, 0.5749, 0.3842, 0.5681, 0.416, 0.5862, 0.4276, 0.596, 0.1226, 0.1203, 0.4547, 0.4385, 0.4331, 0.0, 0.000213, 0.4157, 0.1692, 0.2664, 0.1651, 0.2553]): _vg.add([_i], _w, 'REPLACE')
_vg = ob_shirt1.vertex_groups.new(name='Head')
for _i, _w in zip([0, 1, 2, 3, 4, 5, 6, 7, 8, 9, 10, 11, 12, 13, 14, 15, 16, 17, 18, 19, 20, 21, 22, 23, 24, 25, 26, 27, 28, 29, 30, 31, 32, 33, 34, 35, 36, 37, 38, 39, 40, 41, 42, 43, 44, 45, 46, 47, 48, 49, 50, 51, 52, 53, 54, 55, 56, 57, 58, 59, 60, 61, 62, 63, 64, 65, 66, 67, 68, 69, 70, 71, 72, 73, 74, 75], [0.0, 0.0, 0.0, 0.0, 0.0, 0.0, 0.0, 0.0, 0.0, 0.0, 0.0, 0.0, 0.0, 0.0, 0.0, 0.0, 0.0, 0.0, 0.0, 0.0, 0.0, 0.0, 0.0, 0.0, 0.0, 0.0, 0.0, 0.0, 0.0, 0.0, 0.0, 0.0, 0.0, 0.0, 0.0, 0.0, 0.0, 0.0, 0.0, 0.0, 0.0, 0.0, 0.0, 0.0, 0.0, 0.0, 0.0, 0.0, 0.0, 0.0, 0.0, 0.0, 0.0, 0.0, 0.0, 0.0, 0.0, 0.0, 0.0, 0.0, 0.0, 0.0, 0.0, 0.0, 0.0, 0.0, 0.0, 0.0, 0.0, 0.0, 0.0, 0.0, 0.0, 0.0, 0.0, 0.0]): _vg.add([_i], _w, 'REPLACE')
_vg = ob_shirt1.vertex_groups.new(name='L.Arm')
for _i, _w in zip([0, 1, 2, 3, 4, 5, 6, 7, 8, 9, 10, 11, 12, 13, 14, 15, 16, 17, 18, 19, 20, 21, 22, 23, 24, 25, 26, 27, 28, 29, 30, 31, 32, 33, 34, 35, 36, 37, 38, 39, 40, 41, 42, 43, 44, 45, 46, 47, 48, 49, 50, 51, 52, 53, 54, 55, 56, 57, 58, 59, 60, 61, 62, 63, 64, 65, 66, 67, 68, 69, 70, 71, 72, 73, 74, 75], [0.5718, 0.5282, 0.1246, 0.1181, 0.4056, 0.3914, 0.0817, 0.07771, 0.8512, 0.8548, 0.1053, 0.1045, 0.7637, 0.7529, 0.03695, 0.03998, 0.03059, 0.02716, 0.5282, 0.5527, 0.4923, 0.5003, 0.1039, 0.1105, 0.1045, 0.09829, 0.8867, 0.8766, 0.883, 0.8715, 0.01041, 0.009807, 0.01093, 0.008792, 0.2594, 0.2456, 0.162, 0.1702, 0.2268, 0.2251, 0.2296, 0.216, 0.2042, 0.2169, 0.3865, 0.6824, 0.3855, 0.6852, 0.5111, 0.3462, 0.4725, 0.3252, 0.3591, 0.2236, 0.3733, 0.2341, 0.4851, 0.3102, 0.4645, 0.2934, 0.4372, 0.2767, 0.4525, 0.2916, 0.112, 0.1067, 0.01647, 0.03058, 0.01431, 0.1211, 0.119, 0.02633, 0.09817, 0.06998, 0.09298, 0.06628]): _vg.add([_i], _w, 'REPLACE')
_vg = ob_shirt1.vertex_groups.new(name='L.Hand')
for _i, _w in zip([0, 1, 2, 3, 4, 5, 6, 7, 8, 9, 10, 11, 12, 13, 14, 15, 16, 17, 18, 19, 20, 21, 22, 23, 24, 25, 26, 27, 28, 29, 30, 31, 32, 33, 34, 35, 36, 37, 38, 39, 40, 41, 42, 43, 44, 45, 46, 47, 48, 49, 50, 51, 52, 53, 54, 55, 56, 57, 58, 59, 60, 61, 62, 63, 64, 65, 66, 67, 68, 69, 70, 71, 72, 73, 74, 75], [0.0, 0.0, 0.0, 0.0, 0.0, 0.0, 0.0, 0.0, 0.05612, 0.05226, 0.0, 0.0, 0.06299, 0.06522, 0.9518, 0.9501, 0.9513, 0.953, 0.0, 0.0, 0.0, 0.0, 0.0, 0.0, 0.0, 0.0, 0.04478, 0.04565, 0.04346, 0.04584, 0.9668, 0.9666, 0.9663, 0.967, 0.0, 0.0, 0.0, 0.0, 0.0, 0.0, 0.0, 0.0, 0.0, 0.0, 0.0, 0.003205, 0.0, 0.0009258, 0.0, 0.0, 0.0, 0.0, 0.0, 0.0, 0.0, 0.0, 0.0, 0.0, 0.0, 0.0, 0.0, 0.0, 0.0, 0.0, 0.0, 0.0, 0.0, 0.0, 0.0, 0.0, 0.0, 0.0, 0.0, 0.0, 0.0, 0.0]): _vg.add([_i], _w, 'REPLACE')
_vg = ob_shirt1.vertex_groups.new(name='R.Arm')
for _i, _w in zip([0, 1, 2, 3, 4, 5, 6, 7, 8, 9, 10, 11, 12, 13, 14, 15, 16, 17, 18, 19, 20, 21, 22, 23, 24, 25, 26, 27, 28, 29, 30, 31, 32, 33, 34, 35, 36, 37, 38, 39, 40, 41, 42, 43, 44, 45, 46, 47, 48, 49, 50, 51, 52, 53, 54, 55, 56, 57, 58, 59, 60, 61, 62, 63, 64, 65, 66, 67, 68, 69, 70, 71, 72, 73, 74, 75], [0.0, 0.0, 0.1246, 0.1181, 0.0, 0.0, 0.0817, 0.07771, 0.0, 0.0, 0.1053, 0.1045, 0.0, 0.0, 0.0, 0.0, 0.0, 0.0, 0.0, 0.0, 0.0, 0.0, 0.1039, 0.1105, 0.1045, 0.09829, 0.0, 0.0, 0.0, 0.0, 0.0, 0.0, 0.0, 0.0, 0.0, 0.0, 0.0, 0.0, 0.0, 0.0, 0.0, 0.0, 0.0, 0.0, 0.0, 0.0, 0.0, 0.0, 0.0, 0.0, 0.0, 0.0, 0.0, 0.0, 0.0, 0.0, 0.0, 0.0, 0.0, 0.0, 0.0, 0.0, 0.0, 0.0, 0.0, 0.0, 0.01647, 0.0, 0.01431, 0.0, 0.0, 0.0, 0.0, 0.0, 0.0, 0.0]): _vg.add([_i], _w, 'REPLACE')
_vg = ob_shirt1.vertex_groups.new(name='R.Hand')
for _i, _w in zip([0, 1, 2, 3, 4, 5, 6, 7, 8, 9, 10, 11, 12, 13, 14, 15, 16, 17, 18, 19, 20, 21, 22, 23, 24, 25, 26, 27, 28, 29, 30, 31, 32, 33, 34, 35, 36, 37, 38, 39, 40, 41, 42, 43, 44, 45, 46, 47, 48, 49, 50, 51, 52, 53, 54, 55, 56, 57, 58, 59, 60, 61, 62, 63, 64, 65, 66, 67, 68, 69, 70, 71, 72, 73, 74, 75], [0.0, 0.0, 0.0, 0.0, 0.0, 0.0, 0.0, 0.0, 0.0, 0.0, 0.0, 0.0, 0.0, 0.0, 0.0, 0.0, 0.0, 0.0, 0.0, 0.0, 0.0, 0.0, 0.0, 0.0, 0.0, 0.0, 0.0, 0.0, 0.0, 0.0, 0.0, 0.0, 0.0, 0.0, 0.0, 0.0, 0.0, 0.0, 0.0, 0.0, 0.0, 0.0, 0.0, 0.0, 0.0, 0.0, 0.0, 0.0, 0.0, 0.0, 0.0, 0.0, 0.0, 0.0, 0.0, 0.0, 0.0, 0.0, 0.0, 0.0, 0.0, 0.0, 0.0, 0.0, 0.0, 0.0, 0.0, 0.0, 0.0, 0.0, 0.0, 0.0, 0.0, 0.0, 0.0, 0.0]): _vg.add([_i], _w, 'REPLACE')
_vg = ob_shirt1.vertex_groups.new(name='L.Leg')
for _i, _w in zip([0, 1, 2, 3, 4, 5, 6, 7, 8, 9, 10, 11, 12, 13, 14, 15, 16, 17, 18, 19, 20, 21, 22, 23, 24, 25, 26, 27, 28, 29, 30, 31, 32, 33, 34, 35, 36, 37, 38, 39, 40, 41, 42, 43, 44, 45, 46, 47, 48, 49, 50, 51, 52, 53, 54, 55, 56, 57, 58, 59, 60, 61, 62, 63, 64, 65, 66, 67, 68, 69, 70, 71, 72, 73, 74, 75], [0.03454, 0.01396, 0.007311, 0.001544, 0.1488, 0.1383, 0.04929, 0.03794, 0.0, 0.0, 0.0, 0.0, 0.09439, 0.096, 0.0, 0.0, 0.0, 0.0, 0.08365, 0.06758, 0.07295, 0.05563, 0.03127, 0.02617, 0.01755, 0.02514, 0.0, 0.005401, 0.0, 0.00488, 0.0, 0.0, 0.0, 0.0, 0.01461, 0.00312, 0.07865, 0.1005, 0.0, 0.0, 0.05237, 0.06281, 0.05095, 0.03563, 0.0, 0.0, 0.0, 0.0, 0.02945, 0.02014, 0.01435, 0.00779, 0.1302, 0.1061, 0.1437, 0.1238, 0.06455, 0.058, 0.07986, 0.07115, 0.06958, 0.06027, 0.05491, 0.04758, 0.4835, 0.464, 0.09691, 0.2007, 0.05884, 0.6568, 0.6532, 0.1208, 0.4434, 0.3665, 0.4118, 0.3169]): _vg.add([_i], _w, 'REPLACE')
_vg = ob_shirt1.vertex_groups.new(name='L.Knee')
for _i, _w in zip([0, 1, 2, 3, 4, 5, 6, 7, 8, 9, 10, 11, 12, 13, 14, 15, 16, 17, 18, 19, 20, 21, 22, 23, 24, 25, 26, 27, 28, 29, 30, 31, 32, 33, 34, 35, 36, 37, 38, 39, 40, 41, 42, 43, 44, 45, 46, 47, 48, 49, 50, 51, 52, 53, 54, 55, 56, 57, 58, 59, 60, 61, 62, 63, 64, 65, 66, 67, 68, 69, 70, 71, 72, 73, 74, 75], [0.003003, 0.0, 0.0002593, 0.0, 0.0831, 0.04063, 0.0506, 0.03278, 0.0, 0.0, 0.0, 0.0, 0.008206, 0.0, 0.0, 0.0, 0.0, 0.0, 0.04831, 0.03111, 0.002506, 0.0, 0.02802, 0.01977, 0.002565, 0.009976, 0.0, 0.0, 0.0, 0.0, 0.0, 0.0, 0.0, 0.0, 0.0, 0.0, 0.06364, 0.09926, 0.0, 0.0, 0.03769, 0.05483, 0.0179, 0.003596, 0.0, 0.0, 0.0, 0.0, 0.002356, 0.0003457, 0.0, 0.0, 0.05047, 0.05675, 0.09095, 0.09571, 0.03405, 0.03627, 0.05161, 0.05359, 0.007334, 0.01307, 0.0, 0.0004687, 0.2579, 0.1289, 0.1477, 0.3065, 0.1039, 0.1738, 0.1491, 0.2149, 0.2679, 0.2804, 0.1356, 0.1617]): _vg.add([_i], _w, 'REPLACE')
_vg = ob_shirt1.vertex_groups.new(name='L.Foot')
for _i, _w in zip([0, 1, 2, 3, 4, 5, 6, 7, 8, 9, 10, 11, 12, 13, 14, 15, 16, 17, 18, 19, 20, 21, 22, 23, 24, 25, 26, 27, 28, 29, 30, 31, 32, 33, 34, 35, 36, 37, 38, 39, 40, 41, 42, 43, 44, 45, 46, 47, 48, 49, 50, 51, 52, 53, 54, 55, 56, 57, 58, 59, 60, 61, 62, 63, 64, 65, 66, 67, 68, 69, 70, 71, 72, 73, 74, 75], [0.0, 0.0, 0.0, 0.0, 0.0, 0.05335, 0.0, 0.03433, 0.0, 0.0, 0.0, 0.0, 0.0, 0.0, 0.0, 0.0, 0.0, 0.0, 0.0, 0.0, 0.009831, 0.0, 0.0, 0.0, 0.004778, 0.01255, 0.0, 0.0, 0.0, 0.0, 0.0, 0.0, 0.0, 0.0, 0.0, 0.0, 0.06738, 0.0, 0.0, 0.0, 0.0, 0.0, 0.0234, 0.008197, 0.0, 0.0, 0.0, 0.0, 0.0, 0.0, 0.0, 0.0, 0.06101, 0.06514, 0.0, 0.0, 0.0, 0.0, 0.0, 0.0, 0.01631, 0.02106, 0.002739, 0.006438, 0.0, 0.1737, 0.0, 0.0, 0.1002, 0.0, 0.03746, 0.2088, 0.0, 0.0, 0.1898, 0.1967]): _vg.add([_i], _w, 'REPLACE')
_vg = ob_shirt1.vertex_groups.new(name='R.Leg')
for _i, _w in zip([0, 1, 2, 3, 4, 5, 6, 7, 8, 9, 10, 11, 12, 13, 14, 15, 16, 17, 18, 19, 20, 21, 22, 23, 24, 25, 26, 27, 28, 29, 30, 31, 32, 33, 34, 35, 36, 37, 38, 39, 40, 41, 42, 43, 44, 45, 46, 47, 48, 49, 50, 51, 52, 53, 54, 55, 56, 57, 58, 59, 60, 61, 62, 63, 64, 65, 66, 67, 68, 69, 70, 71, 72, 73, 74, 75], [0.0, 0.0, 0.007311, 0.001544, 0.0, 0.0, 0.04929, 0.03794, 0.0, 0.0, 0.0, 0.0, 0.0, 0.0, 0.0, 0.0, 0.0, 0.0, 0.0, 0.0, 0.0, 0.0, 0.03127, 0.02617, 0.01755, 0.02514, 0.0, 0.0, 0.0, 0.0, 0.0, 0.0, 0.0, 0.0, 0.0, 0.0, 0.0, 0.0, 0.0, 0.0, 0.0, 0.0, 0.0, 0.0, 0.0, 0.0, 0.0, 0.0, 0.0, 0.0, 0.0, 0.0, 0.0, 0.0, 0.0, 0.0, 0.0, 0.0, 0.0, 0.0, 0.0, 0.0, 0.0, 0.0, 0.0, 0.0, 0.09691, 0.0, 0.05884, 0.0, 0.0, 0.0, 0.0, 0.0, 0.0, 0.0]): _vg.add([_i], _w, 'REPLACE')
_vg = ob_shirt1.vertex_groups.new(name='R.Knee')
for _i, _w in zip([0, 1, 2, 3, 4, 5, 6, 7, 8, 9, 10, 11, 12, 13, 14, 15, 16, 17, 18, 19, 20, 21, 22, 23, 24, 25, 26, 27, 28, 29, 30, 31, 32, 33, 34, 35, 36, 37, 38, 39, 40, 41, 42, 43, 44, 45, 46, 47, 48, 49, 50, 51, 52, 53, 54, 55, 56, 57, 58, 59, 60, 61, 62, 63, 64, 65, 66, 67, 68, 69, 70, 71, 72, 73, 74, 75], [0.0, 0.0, 0.0002593, 0.0, 0.0, 0.0, 0.0506, 0.03278, 0.0, 0.0, 0.0, 0.0, 0.0, 0.0, 0.0, 0.0, 0.0, 0.0, 0.0, 0.0, 0.0, 0.0, 0.02802, 0.01977, 0.002565, 0.009976, 0.0, 0.0, 0.0, 0.0, 0.0, 0.0, 0.0, 0.0, 0.0, 0.0, 0.0, 0.0, 0.0, 0.0, 0.0, 0.0, 0.0, 0.0, 0.0, 0.0, 0.0, 0.0, 0.0, 0.0, 0.0, 0.0, 0.0, 0.0, 0.0, 0.0, 0.0, 0.0, 0.0, 0.0, 0.0, 0.0, 0.0, 0.0, 0.0, 0.0, 0.1477, 0.0, 0.1039, 0.0, 0.0, 0.0, 0.0, 0.0, 0.0, 0.0]): _vg.add([_i], _w, 'REPLACE')
_vg = ob_shirt1.vertex_groups.new(name='R.Foot')
for _i, _w in zip([0, 1, 2, 3, 4, 5, 6, 7, 8, 9, 10, 11, 12, 13, 14, 15, 16, 17, 18, 19, 20, 21, 22, 23, 24, 25, 26, 27, 28, 29, 30, 31, 32, 33, 34, 35, 36, 37, 38, 39, 40, 41, 42, 43, 44, 45, 46, 47, 48, 49, 50, 51, 52, 53, 54, 55, 56, 57, 58, 59, 60, 61, 62, 63, 64, 65, 66, 67, 68, 69, 70, 71, 72, 73, 74, 75], [0.0, 0.0, 0.0, 0.0, 0.0, 0.0, 0.0, 0.03433, 0.0, 0.0, 0.0, 0.0, 0.0, 0.0, 0.0, 0.0, 0.0, 0.0, 0.0, 0.0, 0.0, 0.0, 0.0, 0.0, 0.004778, 0.01255, 0.0, 0.0, 0.0, 0.0, 0.0, 0.0, 0.0, 0.0, 0.0, 0.0, 0.0, 0.0, 0.0, 0.0, 0.0, 0.0, 0.0, 0.0, 0.0, 0.0, 0.0, 0.0, 0.0, 0.0, 0.0, 0.0, 0.0, 0.0, 0.0, 0.0, 0.0, 0.0, 0.0, 0.0, 0.0, 0.0, 0.0, 0.0, 0.0, 0.0, 0.0, 0.0, 0.1002, 0.0, 0.0, 0.0, 0.0, 0.0, 0.0, 0.0]): _vg.add([_i], _w, 'REPLACE')
_m = ob_shirt1.modifiers.new('Mirror', 'MIRROR')
_m = ob_shirt1.modifiers.new('Armature', 'ARMATURE')
_m.object = ob_armature
ob_sun.location = (1.544, -1.533, 1.587)
ob_sun.rotation_euler = (0.6503, 0.05522, 1.866)
ob_sun.lock_rotations_4d = False
ob_sun.empty_display_type = 'ARROWS'
ob_sun.color = (0.0, 0.0, 0.0, 0.0)
ob_sun.lineart.crease_threshold = 0.0
ob_camera.location = (0.0, -6.842, 4.389)
ob_camera.rotation_euler = (1.047, -0.0, 0.0)
ob_camera.scale = (1.0, 1.0, 1.0)
ob_camera.lock_rotations_4d = False
ob_camera.empty_display_type = 'ARROWS'
ob_camera.color = (0.0, 0.0, 0.0, 0.0)
ob_camera.display_type = 'WIRE'
ob_camera.lineart.crease_threshold = 0.0

# ---- collection membership
col_collection_1.objects.link(ob_armature)
col_collection_1.objects.link(ob_pants1)
col_collection_1.objects.link(ob_body)
col_collection_1.objects.link(ob_shoes1)
col_collection_1.objects.link(ob_head)
col_collection_1.objects.link(ob_eyes)
col_collection_1.objects.link(ob_hair1)
col_collection_1.objects.link(ob_jacket1)
col_collection_1.objects.link(ob_shirt1)
col_collection_1.objects.link(ob_sun)
col_collection_1.objects.link(ob_camera)

# ---- scene / render settings (as saved in the file)
scene.camera = ob_camera
scene.frame_start = 1; scene.frame_end = 120; scene.frame_set(1)
scene.render.engine = 'CYCLES'
scene.render.resolution_x = 64
scene.render.resolution_y = 64
scene.render.dither_intensity = 0.0
scene.render.film_transparent = True
scene.cycles.use_denoising = False
scene.cycles.samples = 128
scene.cycles.sampling_pattern = 'TABULATED_SOBOL'
scene.cycles.use_adaptive_sampling = False
scene.cycles.use_light_tree = False
scene.cycles.blur_glossy = 0.0
scene.cycles.sample_clamp_indirect = 0.0
scene.view_settings.view_transform = 'Standard'
bpy.context.view_layer.update()
